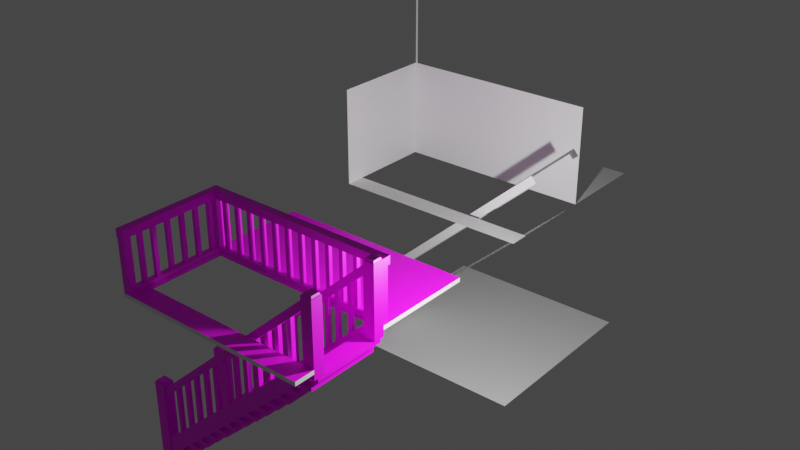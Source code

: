 # Source: CK_staircase.blend  (saved by Blender 2.80.75; exported with 4.5.12 LTS)
import bpy
from mathutils import Matrix  # noqa: F401  (used for matrix-valued properties, if any)

bpy.ops.wm.read_factory_settings(use_empty=True)
scene = bpy.context.scene
scene.name = 'Scene'

# ---- collections
col_collection = bpy.data.collections.new('Collection'); scene.collection.children.link(col_collection)

# ---- images (referenced by path relative to the original .blend; pixels are not part of the script)
import os
ASSET_DIR = os.environ.get("B2B_ASSET_DIR", "")  # directory of the original .blend (textures are referenced by path, not embedded)
HERE = os.path.dirname(os.path.abspath(__file__))  # packed textures are extracted next to this script under _unpacked/

def load_image(name, relpath, width, height, colorspace="sRGB"):
    """Load a texture the original file referenced (path relative to the .blend, or extracted next to this script)."""
    p = next((c for c in (os.path.join(HERE, relpath), os.path.join(ASSET_DIR, relpath)) if relpath and os.path.exists(c)), "")
    if p:
        img = bpy.data.images.load(p, check_existing=True)
        img.name = name
    else:  # same state as the original file: an image datablock whose file is absent (Cycles renders it pink)
        img = bpy.data.images.new(name, width, height)
        img.source = "FILE"
        img.filepath = "//" + (relpath or name)
    img.colorspace_settings.name = colorspace
    return img
img_timber_frame_solid_color_5_tga = load_image('TIMBER FRAME SOLID COLOR 5.tga', 'TIMBER FRAME SOLID COLOR 5.tga', 1024, 1024, 'sRGB')
img_timber_frame_planks_color_5_tga = load_image('TIMBER FRAME PLANKS COLOR 5.tga', 'TIMBER FRAME PLANKS COLOR 5.tga', 1024, 1024, 'sRGB')

# ---- materials (node trees are filled in below, after node groups)
mat_material0_material = bpy.data.materials.new('Material0-material')
mat_material0_material.use_transparent_shadow = False
mat_material0_material.diffuse_color = (1.0, 1.0, 1.0, 1.0)
mat_default = bpy.data.materials.new('Default')
mat_default.use_transparent_shadow = False
mat_planking = bpy.data.materials.new('Planking')
mat_planking.use_transparent_shadow = False
mat_edge_1 = bpy.data.materials.new('Edge 1')
mat_edge_1.use_transparent_shadow = False
mat_edge_2 = bpy.data.materials.new('Edge 2')
mat_edge_2.use_transparent_shadow = False
mat_edge_3 = bpy.data.materials.new('Edge 3')
mat_edge_3.use_transparent_shadow = False
mat_edge_4 = bpy.data.materials.new('Edge 4')
mat_edge_4.use_transparent_shadow = False
mat_material0_material_003 = bpy.data.materials.new('Material0-material.003')
mat_material0_material_003.use_transparent_shadow = False
mat_material0_material_003.diffuse_color = (1.0, 1.0, 1.0, 1.0)

# ---- material node trees
mat_material0_material.use_nodes = True; mat_material0_material.node_tree.nodes.clear()
_N = mat_material0_material.node_tree.nodes; _L = mat_material0_material.node_tree.links
n0 = _N.new('ShaderNodeBsdfPrincipled'); n0.name = 'Principled BSDF'; n0.location = (0, 300)
n0.distribution = 'GGX'
n0.subsurface_method = 'BURLEY'
n0.inputs[0].default_value = (1.0, 1.0, 1.0, 1.0)
n0.inputs[3].default_value = 1.45
n0.inputs[27].default_value = (0.0, 0.0, 0.0, 1.0)
n0.inputs[28].default_value = 1.0
n1 = _N.new('ShaderNodeOutputMaterial'); n1.name = 'Material Output'; n1.location = (300, 300)
_L.new(n0.outputs[0], n1.inputs[0])
n1.is_active_output = True
mat_default.use_nodes = True; mat_default.node_tree.nodes.clear()
_N = mat_default.node_tree.nodes; _L = mat_default.node_tree.links
n0 = _N.new('ShaderNodeOutputMaterial'); n0.name = 'Material Output'; n0.location = (300, 300)
n1 = _N.new('ShaderNodeBsdfPrincipled'); n1.name = 'Principled BSDF'; n1.location = (10, 300)
n1.distribution = 'GGX'
n1.subsurface_method = 'BURLEY'
n1.inputs[3].default_value = 1.45
n1.inputs[27].default_value = (0.0, 0.0, 0.0, 1.0)
n1.inputs[28].default_value = 1.0
n2 = _N.new('ShaderNodeTexImage'); n2.name = 'Image Texture'; n2.location = (-280, 280)
n2.image = img_timber_frame_solid_color_5_tga
_L.new(n1.outputs[0], n0.inputs[0])
_L.new(n2.outputs[0], n1.inputs[0])
n0.is_active_output = True
mat_planking.use_nodes = True; mat_planking.node_tree.nodes.clear()
_N = mat_planking.node_tree.nodes; _L = mat_planking.node_tree.links
n0 = _N.new('ShaderNodeOutputMaterial'); n0.name = 'Material Output'; n0.location = (300, 300)
n1 = _N.new('ShaderNodeBsdfPrincipled'); n1.name = 'Principled BSDF'; n1.location = (10, 300)
n1.distribution = 'GGX'
n1.subsurface_method = 'BURLEY'
n1.inputs[3].default_value = 1.45
n1.inputs[27].default_value = (0.0, 0.0, 0.0, 1.0)
n1.inputs[28].default_value = 1.0
n2 = _N.new('ShaderNodeTexImage'); n2.name = 'Image Texture'; n2.location = (-280, 280)
n2.image = img_timber_frame_planks_color_5_tga
_L.new(n1.outputs[0], n0.inputs[0])
_L.new(n2.outputs[0], n1.inputs[0])
n0.is_active_output = True
mat_edge_1.use_nodes = True; mat_edge_1.node_tree.nodes.clear()
_N = mat_edge_1.node_tree.nodes; _L = mat_edge_1.node_tree.links
n0 = _N.new('ShaderNodeOutputMaterial'); n0.name = 'Material Output'; n0.location = (300, 300)
n1 = _N.new('ShaderNodeBsdfPrincipled'); n1.name = 'Principled BSDF'; n1.location = (10, 300)
n1.distribution = 'GGX'
n1.subsurface_method = 'BURLEY'
n1.inputs[3].default_value = 1.45
n1.inputs[27].default_value = (0.0, 0.0, 0.0, 1.0)
n1.inputs[28].default_value = 1.0
_L.new(n1.outputs[0], n0.inputs[0])
n0.is_active_output = True
mat_edge_2.use_nodes = True; mat_edge_2.node_tree.nodes.clear()
_N = mat_edge_2.node_tree.nodes; _L = mat_edge_2.node_tree.links
n0 = _N.new('ShaderNodeOutputMaterial'); n0.name = 'Material Output'; n0.location = (300, 300)
n1 = _N.new('ShaderNodeBsdfPrincipled'); n1.name = 'Principled BSDF'; n1.location = (10, 300)
n1.distribution = 'GGX'
n1.subsurface_method = 'BURLEY'
n1.inputs[3].default_value = 1.45
n1.inputs[27].default_value = (0.0, 0.0, 0.0, 1.0)
n1.inputs[28].default_value = 1.0
_L.new(n1.outputs[0], n0.inputs[0])
n0.is_active_output = True
mat_edge_3.use_nodes = True; mat_edge_3.node_tree.nodes.clear()
_N = mat_edge_3.node_tree.nodes; _L = mat_edge_3.node_tree.links
n0 = _N.new('ShaderNodeOutputMaterial'); n0.name = 'Material Output'; n0.location = (300, 300)
n1 = _N.new('ShaderNodeBsdfPrincipled'); n1.name = 'Principled BSDF'; n1.location = (10, 300)
n1.distribution = 'GGX'
n1.subsurface_method = 'BURLEY'
n1.inputs[3].default_value = 1.45
n1.inputs[27].default_value = (0.0, 0.0, 0.0, 1.0)
n1.inputs[28].default_value = 1.0
_L.new(n1.outputs[0], n0.inputs[0])
n0.is_active_output = True
mat_edge_4.use_nodes = True; mat_edge_4.node_tree.nodes.clear()
_N = mat_edge_4.node_tree.nodes; _L = mat_edge_4.node_tree.links
n0 = _N.new('ShaderNodeOutputMaterial'); n0.name = 'Material Output'; n0.location = (300, 300)
n1 = _N.new('ShaderNodeBsdfPrincipled'); n1.name = 'Principled BSDF'; n1.location = (10, 300)
n1.distribution = 'GGX'
n1.subsurface_method = 'BURLEY'
n1.inputs[3].default_value = 1.45
n1.inputs[27].default_value = (0.0, 0.0, 0.0, 1.0)
n1.inputs[28].default_value = 1.0
_L.new(n1.outputs[0], n0.inputs[0])
n0.is_active_output = True
mat_material0_material_003.use_nodes = True; mat_material0_material_003.node_tree.nodes.clear()
_N = mat_material0_material_003.node_tree.nodes; _L = mat_material0_material_003.node_tree.links
n0 = _N.new('ShaderNodeBsdfPrincipled'); n0.name = 'Principled BSDF'; n0.location = (0, 300)
n0.distribution = 'GGX'
n0.subsurface_method = 'BURLEY'
n0.inputs[0].default_value = (1.0, 1.0, 1.0, 1.0)
n0.inputs[3].default_value = 1.45
n0.inputs[27].default_value = (0.0, 0.0, 0.0, 1.0)
n0.inputs[28].default_value = 1.0
n1 = _N.new('ShaderNodeOutputMaterial'); n1.name = 'Material Output'; n1.location = (300, 300)
_L.new(n0.outputs[0], n1.inputs[0])
n1.is_active_output = True

# ---- world
world_world = bpy.data.worlds.new('World'); scene.world = world_world
world_world.use_nodes = True; world_world.node_tree.nodes.clear()
_N = world_world.node_tree.nodes; _L = world_world.node_tree.links
n0 = _N.new('ShaderNodeOutputWorld'); n0.name = 'World Output'; n0.location = (300, 300)
n1 = _N.new('ShaderNodeBackground'); n1.name = 'Background'; n1.location = (10, 300)
n1.inputs[0].default_value = (0.05088, 0.05088, 0.05088, 1.0)
_L.new(n1.outputs[0], n0.inputs[0])
n0.is_active_output = True
world_world.color = (0.05088, 0.05088, 0.05088)
world_world.use_sun_shadow = False
world_world.sun_shadow_jitter_overblur = 0.0

# ---- lights
light_light = bpy.data.lights.new('Light', 'POINT')
light_light.transmission_factor = 0.0
light_light.energy = 1000.0
light_light.shadow_soft_size = 0.1
light_light.shadow_maximum_resolution = 0.006
light_light.use_absolute_resolution = True

# ---- meshes
me_prim5_mesh = bpy.data.meshes.new('prim5-mesh')
me_prim5_mesh.from_pydata([], [], [])
_uv = me_prim5_mesh.uv_layers.new(name='prim5-map0')
_uv.uv.foreach_set('vector', [])
_uv.active_render = True
_uv = me_prim5_mesh.uv_layers.new(name='prim0-map0')
_uv.uv.foreach_set('vector', [])
_uv = me_prim5_mesh.uv_layers.new(name='prim1-map0')
_uv.uv.foreach_set('vector', [])
_uv = me_prim5_mesh.uv_layers.new(name='prim2-map0')
_uv.uv.foreach_set('vector', [])
_uv = me_prim5_mesh.uv_layers.new(name='prim3-map0')
_uv.uv.foreach_set('vector', [])
_uv = me_prim5_mesh.uv_layers.new(name='prim4-map0')
_uv.uv.foreach_set('vector', [])
me_prim5_mesh.materials.append(mat_material0_material)
me_prim5_mesh.use_remesh_preserve_volume = False
me_prim5_mesh.use_remesh_preserve_attributes = False
me_prim5_mesh.use_mirror_vertex_groups = False
me_prim5_mesh.update()
me_ck_staircase = bpy.data.meshes.new('CK Staircase')
me_ck_staircase.from_pydata([(-2.288, -1.957, 0.00185), (-2.5, -1.957, 0.2911), (-2.288, -1.757, 0.00185), (-2.5, -1.757, 0.2911), (2.431, -1.957, 4.274), (2.233, -1.957, 4.566), (2.431, -1.757, 4.274), (2.233, -1.757, 4.566), (-2.288, -0.24, 0.00185), (-2.5, -0.24, 0.2911), (-2.288, -0.04, 0.00185), (-2.5, -0.04, 0.2911), (2.431, -0.24, 4.274), (2.233, -0.24, 4.566), (2.431, -0.04, 4.274), (2.233, -0.04, 4.566), (-2.491, -1.957, 1.436), (-2.491, -1.957, 1.652), (-2.491, -1.757, 1.436), (-2.491, -1.757, 1.652), (2.224, -1.957, 5.676), (2.224, -1.957, 5.914), (2.224, -1.757, 5.676), (2.224, -1.757, 5.914), (-2.491, -0.24, 1.436), (-2.491, -0.24, 1.652), (-2.491, -0.04, 1.436), (-2.491, -0.04, 1.652), (2.224, -0.24, 5.676), (2.224, -0.24, 5.914), (2.224, -0.04, 5.676), (2.224, -0.04, 5.914), (-2.5, -0.28, 0.0), (-2.5, -0.28, 2.0), (-2.5, 3.725e-07, 0.0), (-2.5, 3.725e-07, 2.0), (-2.22, -0.28, 0.0), (-2.22, -0.28, 2.0), (-2.22, 3.725e-07, 0.0), (-2.22, 3.725e-07, 2.0), (-2.499, -1.997, 0.0), (-2.499, -1.997, 2.0), (-2.499, -1.717, 0.0), (-2.499, -1.717, 2.0), (-2.219, -1.997, 0.0), (-2.219, -1.997, 2.0), (-2.219, -1.717, 0.0), (-2.219, -1.717, 2.0), (2.217, -0.28, 4.25), (2.217, -0.28, 6.013), (2.217, -2.235e-07, 4.25), (2.217, -2.235e-07, 6.013), (2.5, -0.28, 4.25), (2.5, -0.28, 6.013), (2.5, -2.235e-07, 4.25), (2.5, -2.235e-07, 6.013), (2.218, -1.997, 4.25), (2.218, -1.997, 6.013), (2.218, -1.717, 4.25), (2.218, -1.717, 6.013), (2.5, -1.997, 4.25), (2.5, -1.997, 6.013), (2.5, -1.717, 4.25), (2.5, -1.717, 6.013), (2.5, 2.5, 9.1), (-2.5, -1.957, 0.0), (2.5, 2.5, 9.1), (2.241, -1.978, 6.01), (2.263, -1.955, 6.06), (2.241, -1.733, 6.01), (2.263, -1.755, 6.06), (2.485, -1.978, 6.01), (2.463, -1.955, 6.06), (2.485, -1.733, 6.01), (2.463, -1.755, 6.06), (2.241, -0.2623, 6.01), (2.263, -0.2402, 6.06), (2.241, -0.01815, 6.01), (2.263, -0.04022, 6.06), (2.485, -0.2623, 6.01), (2.463, -0.2402, 6.06), (2.485, -0.01815, 6.01), (2.463, -0.04022, 6.06), (-2.48, -1.978, 1.994), (-2.458, -1.955, 2.044), (-2.48, -1.733, 1.994), (-2.458, -1.755, 2.044), (-2.236, -1.978, 1.994), (-2.258, -1.955, 2.044), (-2.236, -1.733, 1.994), (-2.258, -1.755, 2.044), (-2.48, -0.2623, 1.994), (-2.458, -0.2402, 2.044), (-2.48, -0.01815, 1.994), (-2.458, -0.04022, 2.044), (-2.236, -0.2623, 1.994), (-2.258, -0.2402, 2.044), (-2.236, -0.01815, 1.994), (-2.258, -0.04022, 2.044), (-2.259, -1.891, 0.25), (-2.259, -1.891, 0.35), (-2.259, -0.09079, 0.25), (-2.259, -0.09079, 0.35), (-1.659, -1.891, 0.25), (-1.659, -1.891, 0.35), (-1.659, -0.09079, 0.25), (-1.659, -0.09079, 0.35), (-1.927, -1.891, 0.55), (-1.927, -1.891, 0.65), (-1.927, -0.09079, 0.55), (-1.927, -0.09079, 0.65), (-1.327, -1.891, 0.55), (-1.327, -1.891, 0.65), (-1.327, -0.09079, 0.55), (-1.327, -0.09079, 0.65), (-1.599, -1.891, 0.85), (-1.599, -1.891, 0.95), (-1.599, -0.09079, 0.85), (-1.599, -0.09079, 0.95), (-0.9987, -1.891, 0.85), (-0.9987, -1.891, 0.95), (-0.9987, -0.09079, 0.85), (-0.9987, -0.09079, 0.95), (-1.272, -1.891, 1.15), (-1.272, -1.891, 1.25), (-1.272, -0.09079, 1.15), (-1.272, -0.09079, 1.25), (-0.6722, -1.891, 1.15), (-0.6722, -1.891, 1.25), (-0.6722, -0.09079, 1.15), (-0.6722, -0.09079, 1.25), (-0.9293, -1.891, 1.45), (-0.9293, -1.891, 1.55), (-0.9293, -0.09079, 1.45), (-0.9293, -0.09079, 1.55), (-0.3293, -1.891, 1.45), (-0.3293, -1.891, 1.55), (-0.3293, -0.09079, 1.45), (-0.3293, -0.09079, 1.55), (-0.6049, -1.891, 1.75), (-0.6049, -1.891, 1.85), (-0.6049, -0.09079, 1.75), (-0.6049, -0.09079, 1.85), (-0.004856, -1.891, 1.75), (-0.004856, -1.891, 1.85), (-0.004856, -0.09079, 1.75), (-0.004856, -0.09079, 1.85), (-0.2767, -1.891, 2.05), (-0.2767, -1.891, 2.15), (-0.2767, -0.09079, 2.05), (-0.2767, -0.09079, 2.15), (0.3233, -1.891, 2.05), (0.3233, -1.891, 2.15), (0.3233, -0.09079, 2.05), (0.3233, -0.09079, 2.15), (0.06099, -1.891, 2.35), (0.06099, -1.891, 2.45), (0.06099, -0.09079, 2.35), (0.06099, -0.09079, 2.45), (0.661, -1.891, 2.35), (0.661, -1.891, 2.45), (0.661, -0.09079, 2.35), (0.661, -0.09079, 2.45), (0.3902, -1.891, 2.65), (0.3902, -1.891, 2.75), (0.3902, -0.09079, 2.65), (0.3902, -0.09079, 2.75), (0.9902, -1.891, 2.65), (0.9902, -1.891, 2.75), (0.9902, -0.09079, 2.65), (0.9902, -0.09079, 2.75), (0.7214, -1.891, 2.95), (0.7214, -1.891, 3.05), (0.7214, -0.09079, 2.95), (0.7214, -0.09079, 3.05), (1.321, -1.891, 2.95), (1.321, -1.891, 3.05), (1.321, -0.09079, 2.95), (1.321, -0.09079, 3.05), (1.056, -1.891, 3.25), (1.056, -1.891, 3.35), (1.056, -0.09079, 3.25), (1.056, -0.09079, 3.35), (1.656, -1.891, 3.25), (1.656, -1.891, 3.35), (1.656, -0.09079, 3.25), (1.656, -0.09079, 3.35), (1.351, -1.891, 3.55), (1.351, -1.891, 3.65), (1.351, -0.09079, 3.55), (1.351, -0.09079, 3.65), (1.951, -1.891, 3.55), (1.951, -1.891, 3.65), (1.951, -0.09079, 3.55), (1.951, -0.09079, 3.65), (1.699, -1.891, 3.85), (1.699, -1.891, 3.95), (1.699, -0.09079, 3.85), (1.699, -0.09079, 3.95), (2.299, -1.891, 3.85), (2.299, -1.891, 3.95), (2.299, -0.09079, 3.85), (2.299, -0.09079, 3.95), (2.047, -1.891, 4.15), (2.047, -1.891, 4.25), (2.047, -0.09079, 4.15), (2.047, -0.09079, 4.25), (2.491, -1.891, 4.15), (2.491, -1.891, 4.25), (2.491, -0.09079, 4.15), (2.491, -0.09079, 4.25), (-1.909, -0.2147, 0.572), (-1.909, -0.2147, 2.072), (-1.909, -0.1147, 0.572), (-1.909, -0.1147, 2.072), (-1.809, -0.2147, 0.572), (-1.809, -0.2147, 2.072), (-1.809, -0.1147, 0.572), (-1.809, -0.1147, 2.072), (-1.582, -0.2147, 0.872), (-1.582, -0.2147, 2.372), (-1.582, -0.1147, 0.872), (-1.582, -0.1147, 2.372), (-1.482, -0.2147, 0.872), (-1.482, -0.2147, 2.372), (-1.482, -0.1147, 0.872), (-1.482, -0.1147, 2.372), (-1.256, -0.2147, 1.191), (-1.256, -0.2147, 2.691), (-1.256, -0.1147, 1.191), (-1.256, -0.1147, 2.691), (-1.156, -0.2147, 1.191), (-1.156, -0.2147, 2.691), (-1.156, -0.1147, 1.191), (-1.156, -0.1147, 2.691), (-0.9151, -0.2147, 1.505), (-0.9151, -0.2147, 3.005), (-0.9151, -0.1147, 1.505), (-0.9151, -0.1147, 3.005), (-0.8151, -0.2147, 1.505), (-0.8151, -0.2147, 3.005), (-0.8151, -0.1147, 1.505), (-0.8151, -0.1147, 3.005), (-0.5933, -0.2147, 1.811), (-0.5933, -0.2147, 3.311), (-0.5933, -0.1147, 1.811), (-0.5933, -0.1147, 3.311), (-0.4933, -0.2147, 1.811), (-0.4933, -0.2147, 3.311), (-0.4933, -0.1147, 1.811), (-0.4933, -0.1147, 3.311), (-0.2637, -0.2147, 2.112), (-0.2637, -0.2147, 3.612), (-0.2637, -0.1147, 2.112), (-0.2637, -0.1147, 3.612), (-0.1637, -0.2147, 2.112), (-0.1637, -0.2147, 3.612), (-0.1637, -0.1147, 2.112), (-0.1637, -0.1147, 3.612), (0.07395, -0.2147, 2.405), (0.07395, -0.2147, 3.904), (0.07395, -0.1147, 2.405), (0.07395, -0.1147, 3.904), (0.174, -0.2147, 2.405), (0.174, -0.2147, 3.904), (0.174, -0.1147, 2.405), (0.174, -0.1147, 3.904), (0.4063, -0.2147, 2.703), (0.4063, -0.2147, 4.202), (0.4063, -0.1147, 2.703), (0.4063, -0.1147, 4.202), (0.5063, -0.2147, 2.703), (0.5063, -0.2147, 4.202), (0.5063, -0.1147, 2.703), (0.5063, -0.1147, 4.202), (0.736, -0.2147, 3.019), (0.736, -0.2147, 4.519), (0.736, -0.1147, 3.019), (0.736, -0.1147, 4.519), (0.836, -0.2147, 3.019), (0.836, -0.2147, 4.519), (0.836, -0.1147, 3.019), (0.836, -0.1147, 4.519), (1.079, -0.2147, 3.323), (1.079, -0.2147, 4.822), (1.079, -0.1147, 3.323), (1.079, -0.1147, 4.822), (1.179, -0.2147, 3.323), (1.179, -0.2147, 4.822), (1.179, -0.1147, 3.323), (1.179, -0.1147, 4.822), (1.372, -0.2147, 3.615), (1.372, -0.2147, 5.115), (1.372, -0.1147, 3.615), (1.372, -0.1147, 5.115), (1.472, -0.2147, 3.615), (1.472, -0.2147, 5.115), (1.472, -0.1147, 3.615), (1.472, -0.1147, 5.115), (1.73, -0.2147, 3.911), (1.73, -0.2147, 5.41), (1.73, -0.1147, 3.911), (1.73, -0.1147, 5.41), (1.83, -0.2147, 3.911), (1.83, -0.2147, 5.41), (1.83, -0.1147, 3.911), (1.83, -0.1147, 5.41), (-1.909, -1.896, 0.572), (-1.909, -1.896, 2.072), (-1.909, -1.796, 0.572), (-1.909, -1.796, 2.072), (-1.809, -1.896, 0.572), (-1.809, -1.896, 2.072), (-1.809, -1.796, 0.572), (-1.809, -1.796, 2.072), (-1.582, -1.896, 0.872), (-1.582, -1.896, 2.372), (-1.582, -1.796, 0.872), (-1.582, -1.796, 2.372), (-1.482, -1.896, 0.872), (-1.482, -1.896, 2.372), (-1.482, -1.796, 0.872), (-1.482, -1.796, 2.372), (-1.256, -1.896, 1.191), (-1.256, -1.896, 2.691), (-1.256, -1.796, 1.191), (-1.256, -1.796, 2.691), (-1.156, -1.896, 1.191), (-1.156, -1.896, 2.691), (-1.156, -1.796, 1.191), (-1.156, -1.796, 2.691), (-0.9151, -1.896, 1.505), (-0.9151, -1.896, 3.005), (-0.9151, -1.796, 1.505), (-0.9151, -1.796, 3.005), (-0.8151, -1.896, 1.505), (-0.8151, -1.896, 3.005), (-0.8151, -1.796, 1.505), (-0.8151, -1.796, 3.005), (-0.5933, -1.896, 1.811), (-0.5933, -1.896, 3.311), (-0.5933, -1.796, 1.811), (-0.5933, -1.796, 3.311), (-0.4933, -1.896, 1.811), (-0.4933, -1.896, 3.311), (-0.4933, -1.796, 1.811), (-0.4933, -1.796, 3.311), (-0.2637, -1.896, 2.112), (-0.2637, -1.896, 3.612), (-0.2637, -1.796, 2.112), (-0.2637, -1.796, 3.612), (-0.1637, -1.896, 2.112), (-0.1637, -1.896, 3.612), (-0.1637, -1.796, 2.112), (-0.1637, -1.796, 3.612), (0.07395, -1.896, 2.405), (0.07395, -1.896, 3.904), (0.07395, -1.796, 2.405), (0.07395, -1.796, 3.904), (0.174, -1.896, 2.405), (0.174, -1.896, 3.904), (0.174, -1.796, 2.405), (0.174, -1.796, 3.904), (0.4063, -1.896, 2.703), (0.4063, -1.896, 4.202), (0.4063, -1.796, 2.703), (0.4063, -1.796, 4.202), (0.5063, -1.896, 2.703), (0.5063, -1.896, 4.202), (0.5063, -1.796, 2.703), (0.5063, -1.796, 4.202), (0.736, -1.896, 3.019), (0.736, -1.896, 4.519), (0.736, -1.796, 3.019), (0.736, -1.796, 4.519), (0.836, -1.896, 3.019), (0.836, -1.896, 4.519), (0.836, -1.796, 3.019), (0.836, -1.796, 4.519), (1.079, -1.896, 3.323), (1.079, -1.896, 4.822), (1.079, -1.796, 3.323), (1.079, -1.796, 4.822), (1.179, -1.896, 3.323), (1.179, -1.896, 4.822), (1.179, -1.796, 3.323), (1.179, -1.796, 4.822), (1.372, -1.896, 3.615), (1.372, -1.896, 5.115), (1.372, -1.796, 3.615), (1.372, -1.796, 5.115), (1.472, -1.896, 3.615), (1.472, -1.896, 5.115), (1.472, -1.796, 3.615), (1.472, -1.796, 5.115), (1.73, -1.896, 3.911), (1.73, -1.896, 5.41), (1.73, -1.796, 3.911), (1.73, -1.796, 5.41), (1.83, -1.896, 3.911), (1.83, -1.896, 5.41), (1.83, -1.796, 3.911), (1.83, -1.796, 5.41), (-2.5, 1.49e-08, 4.4), (-2.5, 1.49e-08, 4.5), (-2.5, 2.501, 4.4), (-2.5, 2.5, 4.5), (2.5, 1.49e-08, 4.4), (2.5, 1.49e-08, 4.5), (2.5, 2.5, 4.4), (2.5, 2.501, 4.5), (-2.5, -2.0, 4.4), (-2.5, -2.0, 4.5), (-2.5, 1.49e-08, 4.4), (-2.5, 1.49e-08, 4.5), (-2.3, -2.0, 4.4), (-2.3, -2.0, 4.5), (-2.3, 1.49e-08, 4.4), (-2.3, 1.49e-08, 4.5), (-2.5, 0.201, 5.814), (-2.5, 0.201, 6.014), (2.5, 0.001006, 5.814), (2.5, 0.001006, 6.014), (2.5, 0.201, 5.814), (2.5, 0.201, 6.014), (-2.301, -2.5, 5.814), (-2.301, -2.5, 6.014), (-2.5, -2.5, 5.814), (-2.5, -2.5, 6.014), (-2.301, 1.49e-08, 5.814), (-2.301, 1.49e-08, 6.014), (2.269, 0.01, 4.474), (2.269, 0.01, 5.833), (2.269, 0.19, 4.474), (2.269, 0.19, 5.833), (2.449, 0.01, 4.474), (2.449, 0.01, 5.833), (2.449, 0.19, 4.474), (2.449, 0.19, 5.833), (-2.49, 0.01, 4.474), (-2.49, 0.01, 5.833), (-2.49, 0.19, 4.474), (-2.49, 0.19, 5.833), (-2.31, 0.01, 4.474), (-2.31, 0.01, 5.833), (-2.31, 0.19, 4.474), (-2.31, 0.19, 5.833), (-2.49, -2.49, 4.474), (-2.49, -2.49, 5.833), (-2.49, -2.3, 4.475), (-2.49, -2.3, 5.833), (-2.31, -2.49, 4.474), (-2.31, -2.49, 5.833), (-2.31, -2.3, 4.475), (-2.31, -2.3, 5.833), (-2.5, 1.49e-08, 5.814), (-2.5, 1.49e-08, 6.014), (-0.2513, 0.05, 4.474), (-0.2513, 0.05, 5.834), (-0.2513, 0.15, 4.474), (-0.2513, 0.15, 5.834), (-0.1513, 0.05, 4.474), (-0.1513, 0.05, 5.834), (-0.1513, 0.15, 4.474), (-0.1513, 0.15, 5.834), (0.8977, 0.05, 4.474), (0.8977, 0.05, 5.834), (0.8977, 0.15, 4.474), (0.8977, 0.15, 5.834), (0.9977, 0.05, 4.474), (0.9977, 0.05, 5.834), (0.9977, 0.15, 4.474), (0.9977, 0.15, 5.834), (0.1317, 0.05, 4.474), (0.1317, 0.05, 5.834), (0.1317, 0.15, 4.474), (0.1317, 0.15, 5.834), (0.2317, 0.05, 4.474), (0.2317, 0.05, 5.834), (0.2317, 0.15, 4.474), (0.2317, 0.15, 5.834), (0.5147, 0.05, 4.474), (0.5147, 0.05, 5.834), (0.5147, 0.15, 4.474), (0.5147, 0.15, 5.834), (0.6147, 0.05, 4.474), (0.6147, 0.05, 5.834), (0.6147, 0.15, 4.474), (0.6147, 0.15, 5.834), (1.281, 0.05, 4.474), (1.281, 0.05, 5.834), (1.281, 0.15, 4.474), (1.281, 0.15, 5.834), (1.381, 0.05, 4.474), (1.381, 0.05, 5.834), (1.381, 0.15, 4.474), (1.381, 0.15, 5.834), (1.664, 0.05, 4.474), (1.664, 0.05, 5.834), (1.664, 0.15, 4.474), (1.664, 0.15, 5.834), (1.764, 0.05, 4.474), (1.764, 0.05, 5.834), (1.764, 0.15, 4.474), (1.764, 0.15, 5.834), (-1.4, 0.05, 4.474), (-1.4, 0.05, 5.834), (-1.4, 0.15, 4.474), (-1.4, 0.15, 5.834), (-1.3, 0.05, 4.474), (-1.3, 0.05, 5.834), (-1.3, 0.15, 4.474), (-1.3, 0.15, 5.834), (-2.166, 0.05, 4.474), (-2.166, 0.05, 5.834), (-2.166, 0.15, 4.474), (-2.166, 0.15, 5.834), (-2.066, 0.05, 4.474), (-2.066, 0.05, 5.834), (-2.066, 0.15, 4.474), (-2.066, 0.15, 5.834), (-1.783, 0.05, 4.474), (-1.783, 0.05, 5.834), (-1.783, 0.15, 4.474), (-1.783, 0.15, 5.834), (-1.683, 0.05, 4.474), (-1.683, 0.05, 5.834), (-1.683, 0.15, 4.474), (-1.683, 0.15, 5.834), (-1.017, 0.05, 4.474), (-1.017, 0.05, 5.834), (-1.017, 0.15, 4.474), (-1.017, 0.15, 5.834), (-0.9173, 0.05, 4.474), (-0.9173, 0.05, 5.834), (-0.9173, 0.15, 4.474), (-0.9173, 0.15, 5.834), (-0.6343, 0.05, 4.474), (-0.6343, 0.05, 5.834), (-0.6343, 0.15, 4.474), (-0.6343, 0.15, 5.834), (-0.5343, 0.05, 4.474), (-0.5343, 0.05, 5.834), (-0.5343, 0.15, 4.474), (-0.5343, 0.15, 5.834), (2.047, 0.05, 4.474), (2.047, 0.05, 5.834), (2.047, 0.15, 4.474), (2.047, 0.15, 5.834), (2.147, 0.05, 4.474), (2.147, 0.05, 5.834), (2.147, 0.15, 4.474), (2.147, 0.15, 5.834), (-2.45, -0.9534, 4.474), (-2.45, -0.9534, 5.834), (-2.45, -0.8534, 4.474), (-2.45, -0.8534, 5.834), (-2.35, -0.9534, 4.474), (-2.35, -0.9534, 5.834), (-2.35, -0.8534, 4.474), (-2.35, -0.8534, 5.834), (-2.45, -1.336, 4.474), (-2.45, -1.336, 5.834), (-2.45, -1.236, 4.474), (-2.45, -1.236, 5.834), (-2.35, -1.336, 4.474), (-2.35, -1.336, 5.834), (-2.35, -1.236, 4.474), (-2.35, -1.236, 5.834), (-2.45, -1.719, 4.474), (-2.45, -1.719, 5.834), (-2.45, -1.619, 4.474), (-2.45, -1.619, 5.834), (-2.35, -1.719, 4.474), (-2.35, -1.719, 5.834), (-2.35, -1.619, 4.474), (-2.35, -1.619, 5.834), (-2.45, -0.5704, 4.474), (-2.45, -0.5704, 5.834), (-2.45, -0.4704, 4.474), (-2.45, -0.4704, 5.834), (-2.35, -0.5704, 4.474), (-2.35, -0.5704, 5.834), (-2.35, -0.4704, 4.474), (-2.35, -0.4704, 5.834), (-2.45, -0.1874, 4.474), (-2.45, -0.1874, 5.834), (-2.45, -0.08737, 4.474), (-2.45, -0.08737, 5.834), (-2.35, -0.1874, 4.474), (-2.35, -0.1874, 5.834), (-2.35, -0.08737, 4.474), (-2.35, -0.08737, 5.834), (-2.35, 0.02101, 4.5), (-2.35, 0.02101, 4.6), (-2.35, 0.181, 4.5), (-2.35, 0.181, 4.6), (2.35, 0.02101, 4.5), (2.35, 0.02101, 4.6), (2.35, 0.181, 4.5), (2.35, 0.181, 4.6), (-2.32, -2.31, 4.5), (-2.32, -2.31, 4.6), (-2.48, -2.31, 4.5), (-2.48, -2.31, 4.6), (-2.32, 0.05101, 4.5), (-2.32, 0.05101, 4.6), (-2.48, 0.05101, 4.5), (-2.48, 0.05101, 4.6), (-2.066, 0.15, 4.474), (-2.5, -2.5, 4.4), (-2.5, -2.5, 4.5), (-2.5, -2.0, 4.4), (-2.5, -2.0, 4.5), (2.5, -2.5, 4.4), (2.5, -2.5, 4.5), (2.5, -2.0, 4.4), (2.5, -2.0, 4.5), (-2.45, -2.066, 4.474), (-2.45, -2.066, 5.834), (-2.45, -1.966, 4.474), (-2.45, -1.966, 5.834), (-2.35, -2.066, 4.474), (-2.35, -2.066, 5.834), (-2.35, -1.966, 4.474), (-2.35, -1.966, 5.834)], [(595, 593), (597, 599), (603, 601), (605, 607)], [(2, 3, 7, 6), (4, 5, 1, 0), (2, 6, 4, 0), (7, 3, 1, 5), (10, 11, 15, 14), (12, 13, 9, 8), (10, 14, 12, 8), (15, 11, 9, 13), (18, 19, 23, 22), (20, 21, 17, 16), (18, 22, 20, 16), (23, 19, 17, 21), (26, 27, 31, 30), (28, 29, 25, 24), (26, 30, 28, 24), (31, 27, 25, 29), (32, 33, 35, 34), (34, 35, 39, 38), (38, 39, 37, 36), (36, 37, 33, 32), (39, 35, 33, 37), (40, 41, 43, 42), (42, 43, 47, 46), (46, 47, 45, 44), (44, 45, 41, 40), (47, 43, 41, 45), (48, 49, 51, 50), (50, 51, 55, 54), (54, 55, 53, 52), (52, 53, 49, 48), (50, 54, 52, 48), (55, 51, 49, 53), (56, 57, 59, 58), (58, 59, 63, 62), (62, 63, 61, 60), (60, 61, 57, 56), (58, 62, 60, 56), (63, 59, 57, 61), (65, 66, 64), (67, 68, 70, 69), (69, 70, 74, 73), (73, 74, 72, 71), (71, 72, 68, 67), (74, 70, 68, 72), (75, 76, 78, 77), (77, 78, 82, 81), (81, 82, 80, 79), (79, 80, 76, 75), (82, 78, 76, 80), (83, 84, 86, 85), (85, 86, 90, 89), (89, 90, 88, 87), (87, 88, 84, 83), (90, 86, 84, 88), (91, 92, 94, 93), (93, 94, 98, 97), (97, 98, 96, 95), (95, 96, 92, 91), (98, 94, 92, 96), (99, 100, 102, 101), (105, 106, 104, 103), (101, 105, 103, 99), (106, 102, 100, 104), (99, 103, 104, 100), (101, 102, 106, 105), (107, 108, 110, 109), (113, 114, 112, 111), (109, 113, 111, 107), (114, 110, 108, 112), (107, 111, 112, 108), (109, 110, 114, 113), (115, 116, 118, 117), (121, 122, 120, 119), (117, 121, 119, 115), (122, 118, 116, 120), (115, 119, 120, 116), (117, 118, 122, 121), (123, 124, 126, 125), (129, 130, 128, 127), (125, 129, 127, 123), (130, 126, 124, 128), (123, 127, 128, 124), (125, 126, 130, 129), (131, 132, 134, 133), (137, 138, 136, 135), (133, 137, 135, 131), (138, 134, 132, 136), (131, 135, 136, 132), (133, 134, 138, 137), (139, 140, 142, 141), (145, 146, 144, 143), (141, 145, 143, 139), (146, 142, 140, 144), (139, 143, 144, 140), (141, 142, 146, 145), (147, 148, 150, 149), (153, 154, 152, 151), (149, 153, 151, 147), (154, 150, 148, 152), (147, 151, 152, 148), (149, 150, 154, 153), (155, 156, 158, 157), (161, 162, 160, 159), (157, 161, 159, 155), (162, 158, 156, 160), (155, 159, 160, 156), (157, 158, 162, 161), (163, 164, 166, 165), (169, 170, 168, 167), (165, 169, 167, 163), (170, 166, 164, 168), (163, 167, 168, 164), (165, 166, 170, 169), (171, 172, 174, 173), (177, 178, 176, 175), (173, 177, 175, 171), (178, 174, 172, 176), (171, 175, 176, 172), (173, 174, 178, 177), (179, 180, 182, 181), (185, 186, 184, 183), (181, 185, 183, 179), (186, 182, 180, 184), (179, 183, 184, 180), (181, 182, 186, 185), (187, 188, 190, 189), (193, 194, 192, 191), (189, 193, 191, 187), (194, 190, 188, 192), (187, 191, 192, 188), (189, 190, 194, 193), (195, 196, 198, 197), (201, 202, 200, 199), (197, 201, 199, 195), (202, 198, 196, 200), (195, 199, 200, 196), (197, 198, 202, 201), (203, 204, 206, 205), (209, 210, 208, 207), (205, 209, 207, 203), (210, 206, 204, 208), (203, 207, 208, 204), (205, 206, 210, 209), (211, 212, 214, 213), (213, 214, 218, 217), (217, 218, 216, 215), (215, 216, 212, 211), (219, 220, 222, 221), (221, 222, 226, 225), (225, 226, 224, 223), (223, 224, 220, 219), (227, 228, 230, 229), (229, 230, 234, 233), (233, 234, 232, 231), (231, 232, 228, 227), (235, 236, 238, 237), (237, 238, 242, 241), (241, 242, 240, 239), (239, 240, 236, 235), (243, 244, 246, 245), (245, 246, 250, 249), (249, 250, 248, 247), (247, 248, 244, 243), (251, 252, 254, 253), (253, 254, 258, 257), (257, 258, 256, 255), (255, 256, 252, 251), (259, 260, 262, 261), (261, 262, 266, 265), (265, 266, 264, 263), (263, 264, 260, 259), (267, 268, 270, 269), (269, 270, 274, 273), (273, 274, 272, 271), (271, 272, 268, 267), (275, 276, 278, 277), (277, 278, 282, 281), (281, 282, 280, 279), (279, 280, 276, 275), (283, 284, 286, 285), (285, 286, 290, 289), (289, 290, 288, 287), (287, 288, 284, 283), (291, 292, 294, 293), (293, 294, 298, 297), (297, 298, 296, 295), (295, 296, 292, 291), (299, 300, 302, 301), (301, 302, 306, 305), (305, 306, 304, 303), (303, 304, 300, 299), (307, 308, 310, 309), (309, 310, 314, 313), (313, 314, 312, 311), (311, 312, 308, 307), (315, 316, 318, 317), (317, 318, 322, 321), (321, 322, 320, 319), (319, 320, 316, 315), (323, 324, 326, 325), (325, 326, 330, 329), (329, 330, 328, 327), (327, 328, 324, 323), (331, 332, 334, 333), (333, 334, 338, 337), (337, 338, 336, 335), (335, 336, 332, 331), (339, 340, 342, 341), (341, 342, 346, 345), (345, 346, 344, 343), (343, 344, 340, 339), (347, 348, 350, 349), (349, 350, 354, 353), (353, 354, 352, 351), (351, 352, 348, 347), (355, 356, 358, 357), (357, 358, 362, 361), (361, 362, 360, 359), (359, 360, 356, 355), (363, 364, 366, 365), (365, 366, 370, 369), (369, 370, 368, 367), (367, 368, 364, 363), (371, 372, 374, 373), (373, 374, 378, 377), (377, 378, 376, 375), (375, 376, 372, 371), (379, 380, 382, 381), (381, 382, 386, 385), (385, 386, 384, 383), (383, 384, 380, 379), (387, 388, 390, 389), (389, 390, 394, 393), (393, 394, 392, 391), (391, 392, 388, 387), (395, 396, 398, 397), (397, 398, 402, 401), (401, 402, 400, 399), (399, 400, 396, 395), (403, 404, 406, 405), (405, 406, 410, 409), (409, 410, 408, 407), (407, 408, 404, 403), (405, 409, 407, 403), (410, 406, 404, 408), (411, 412, 414, 413), (417, 418, 416, 415), (415, 416, 412, 411), (413, 417, 415, 411), (418, 414, 412, 416), (419, 420, 424, 423), (423, 424, 422, 421), (425, 426, 428, 427), (429, 430, 426, 425), (428, 426, 430, 456), (420, 456, 430, 422, 424), (455, 427, 428, 456), (421, 422, 430, 429), (431, 432, 434, 433), (433, 434, 438, 437), (437, 438, 436, 435), (435, 436, 432, 431), (439, 440, 442, 441), (441, 442, 446, 445), (445, 446, 444, 443), (443, 444, 440, 439), (447, 448, 450, 449), (449, 450, 454, 453), (453, 454, 452, 451), (451, 452, 448, 447), (419, 455, 456, 420), (455, 429, 425, 427), (419, 423, 421, 429, 455), (457, 458, 460, 459), (459, 460, 464, 463), (463, 464, 462, 461), (461, 462, 458, 457), (465, 466, 468, 467), (467, 468, 472, 471), (471, 472, 470, 469), (469, 470, 466, 465), (473, 474, 476, 475), (475, 476, 480, 479), (479, 480, 478, 477), (477, 478, 474, 473), (481, 482, 484, 483), (483, 484, 488, 487), (487, 488, 486, 485), (485, 486, 482, 481), (489, 490, 492, 491), (491, 492, 496, 495), (495, 496, 494, 493), (493, 494, 490, 489), (497, 498, 500, 499), (499, 500, 504, 503), (503, 504, 502, 501), (501, 502, 498, 497), (505, 506, 508, 507), (507, 508, 512, 511), (511, 512, 510, 509), (509, 510, 506, 505), (513, 514, 516, 515), (515, 516, 520, 519), (609, 520, 518, 517), (517, 518, 514, 513), (521, 522, 524, 523), (523, 524, 528, 527), (527, 528, 526, 525), (525, 526, 522, 521), (529, 530, 532, 531), (531, 532, 536, 535), (535, 536, 534, 533), (533, 534, 530, 529), (537, 538, 540, 539), (539, 540, 544, 543), (543, 544, 542, 541), (541, 542, 538, 537), (545, 546, 548, 547), (547, 548, 552, 551), (551, 552, 550, 549), (549, 550, 546, 545), (553, 554, 556, 555), (555, 556, 560, 559), (559, 560, 558, 557), (557, 558, 554, 553), (561, 562, 564, 563), (563, 564, 568, 567), (567, 568, 566, 565), (565, 566, 562, 561), (569, 570, 572, 571), (571, 572, 576, 575), (575, 576, 574, 573), (573, 574, 570, 569), (577, 578, 580, 579), (579, 580, 584, 583), (583, 584, 582, 581), (581, 582, 578, 577), (585, 586, 588, 587), (587, 588, 592, 591), (591, 592, 590, 589), (589, 590, 586, 585), (595, 596, 600, 599), (597, 598, 594, 593), (600, 596, 594, 598), (603, 604, 608, 607), (605, 606, 602, 601), (608, 604, 602, 606), (610, 611, 613, 612), (612, 613, 617, 616), (616, 617, 615, 614), (614, 615, 611, 610), (612, 616, 614, 610), (617, 613, 611, 615), (618, 619, 621, 620), (620, 621, 625, 624), (624, 625, 623, 622), (622, 623, 619, 618)])
me_ck_staircase.polygons.foreach_set('material_index', [0, 0, 0, 0, 0, 0, 0, 0, 0, 0, 0, 0, 0, 0, 0, 0, 0, 0, 0, 0, 0, 0, 0, 0, 0, 0, 0, 0, 0, 0, 0, 0, 0, 0, 0, 0, 0, 0, 0, 0, 0, 0, 0, 0, 0, 0, 0, 0, 0, 0, 0, 0, 0, 0, 0, 0, 0, 0, 0, 0, 0, 0, 0, 0, 0, 0, 0, 0, 0, 0, 0, 0, 0, 0, 0, 0, 0, 0, 0, 0, 0, 0, 0, 0, 0, 0, 0, 0, 0, 0, 0, 0, 0, 0, 0, 0, 0, 0, 0, 0, 0, 0, 0, 0, 0, 0, 0, 0, 0, 0, 0, 0, 0, 0, 0, 0, 0, 0, 0, 0, 0, 0, 0, 0, 0, 0, 0, 0, 0, 0, 0, 0, 0, 0, 0, 0, 0, 0, 0, 0, 0, 0, 0, 0, 0, 0, 0, 0, 0, 0, 0, 0, 0, 0, 0, 0, 0, 0, 0, 0, 0, 0, 0, 0, 0, 0, 0, 0, 0, 0, 0, 0, 0, 0, 0, 0, 0, 0, 0, 0, 0, 0, 0, 0, 0, 0, 0, 0, 0, 0, 0, 0, 0, 0, 0, 0, 0, 0, 0, 0, 0, 0, 0, 0, 0, 0, 0, 0, 0, 0, 0, 0, 0, 0, 0, 0, 0, 0, 0, 0, 0, 0, 0, 0, 0, 0, 0, 0, 0, 0, 0, 0, 0, 0, 0, 0, 0, 0, 0, 4, 3, 2, 0, 1, 1, 4, 0, 0, 1, 1, 0, 0, 0, 0, 0, 0, 0, 0, 0, 0, 0, 1, 0, 0, 0, 0, 0, 0, 0, 0, 0, 0, 0, 0, 0, 0, 0, 0, 0, 0, 0, 0, 0, 0, 0, 0, 0, 0, 0, 0, 0, 0, 0, 0, 0, 0, 0, 0, 0, 0, 0, 0, 0, 0, 0, 0, 0, 0, 0, 0, 0, 0, 0, 0, 0, 0, 0, 0, 0, 0, 0, 0, 0, 0, 0, 0, 0, 0, 0, 0, 0, 0, 0, 0, 0, 0, 0, 0, 0, 0, 0, 0, 0, 0, 0, 0, 0, 4, 0, 2, 5, 1, 1, 0, 0, 0, 0])
_uv = me_ck_staircase.uv_layers.new(name='UVMap')
_uv.uv.foreach_set('vector', [0.877, 0.7249, 0.8727, 0.7667, 0.108, 0.7657, 0.1138, 0.7249, 0.8713, 0.8084, 0.877, 0.8493, 0.1123, 0.8502, 0.108, 0.8084, 0.7725, 0.4619, 0.2062, 0.4619, 0.2062, 0.4384, 0.7725, 0.4384, 0.7742, 0.5088, 0.2062, 0.5088, 0.2062, 0.4853, 0.7742, 0.4853, 0.877, 0.7667, 0.8727, 0.8084, 0.108, 0.8075, 0.1138, 0.7667, 0.8713, 0.8502, 0.877, 0.8911, 0.1123, 0.892, 0.108, 0.8502, 0.7725, 0.4853, 0.2062, 0.4853, 0.2062, 0.4619, 0.7725, 0.4619, 0.2062, 0.5088, 0.7742, 0.5088, 0.7742, 0.5322, 0.2062, 0.5322, 0.8328, 0.7564, 0.8154, 0.7752, 0.05335, 0.7752, 0.07243, 0.7545, 0.1271, 0.6835, 0.108, 0.6629, 0.8701, 0.6629, 0.8874, 0.6817, 0.772, 0.3681, 0.2062, 0.3681, 0.2062, 0.3447, 0.772, 0.3447, 0.772, 0.415, 0.2062, 0.415, 0.2062, 0.3915, 0.772, 0.3915, 0.8874, 0.6441, 0.8701, 0.6629, 0.108, 0.6629, 0.1271, 0.6422, 0.1271, 0.7249, 0.108, 0.7042, 0.8701, 0.7042, 0.8874, 0.723, 0.772, 0.3915, 0.2062, 0.3915, 0.2062, 0.3681, 0.772, 0.3681, 0.2062, 0.415, 0.772, 0.415, 0.772, 0.4384, 0.2062, 0.4384, 0.8696, 0.328, 0.6303, 0.328, 0.6303, 0.2951, 0.8696, 0.2951, 0.8698, 0.3983, 0.6303, 0.3983, 0.6303, 0.3655, 0.8698, 0.3655, 0.6303, 0.2295, 0.8696, 0.2295, 0.8696, 0.2623, 0.6303, 0.2623, 0.8698, 0.4676, 0.6303, 0.4676, 0.6303, 0.4348, 0.8698, 0.4348, 0.3904, 0.864, 0.4233, 0.864, 0.4233, 0.8976, 0.3904, 0.8976, 0.8696, 0.2951, 0.6303, 0.2951, 0.6303, 0.2623, 0.8696, 0.2623, 0.8698, 0.3608, 0.6303, 0.3608, 0.6303, 0.328, 0.8698, 0.328, 0.6303, 0.1967, 0.8696, 0.1967, 0.8696, 0.2295, 0.6303, 0.2295, 0.8698, 0.4311, 0.6303, 0.4311, 0.6303, 0.3983, 0.8698, 0.3983, 0.4889, 0.8976, 0.4561, 0.8976, 0.4561, 0.864, 0.4889, 0.864, 0.4506, 0.4753, 0.2396, 0.4753, 0.2396, 0.4425, 0.4506, 0.4425, 0.8414, 0.1967, 0.6303, 0.1967, 0.6303, 0.1636, 0.8414, 0.1636, 0.7512, 0.8041, 0.9622, 0.8041, 0.9622, 0.8369, 0.7512, 0.8369, 0.4507, 0.5084, 0.2396, 0.5084, 0.2396, 0.4753, 0.4507, 0.4753, 0.7984, 0.8592, 0.7984, 0.893, 0.7656, 0.893, 0.7656, 0.8592, 0.2498, 0.8979, 0.2498, 0.864, 0.2826, 0.864, 0.2826, 0.8979, 0.9622, 0.9204, 0.7512, 0.9204, 0.7512, 0.8876, 0.9622, 0.8876, 0.4507, 0.5745, 0.2396, 0.5745, 0.2396, 0.5415, 0.4507, 0.5415, 0.7512, 0.9294, 0.9622, 0.9294, 0.9622, 0.9622, 0.7512, 0.9622, 0.4507, 0.5415, 0.2396, 0.5415, 0.2396, 0.5084, 0.4507, 0.5084, 0.3154, 0.864, 0.3154, 0.8979, 0.2826, 0.8979, 0.2826, 0.864, 0.3201, 0.8979, 0.3201, 0.864, 0.3529, 0.864, 0.3529, 0.8979, 0.0, 0.0, 0.0, 0.0, 0.0, 0.0, 0.1642, 0.8276, 0.1582, 0.825, 0.1582, 0.801, 0.1642, 0.7983, 0.03887, 0.8862, 0.03282, 0.8836, 0.03282, 0.8595, 0.03887, 0.8569, 0.1642, 0.7983, 0.1582, 0.7957, 0.1582, 0.7717, 0.1642, 0.769, 0.2262, 0.8673, 0.2202, 0.8647, 0.2202, 0.8407, 0.2262, 0.838, 0.4818, 0.9216, 0.4584, 0.9216, 0.4584, 0.8976, 0.4818, 0.8976, 0.0389, 0.8276, 0.03282, 0.825, 0.03282, 0.801, 0.0389, 0.7983, 0.2082, 0.8673, 0.2022, 0.8647, 0.2022, 0.8407, 0.2082, 0.838, 0.2469, 0.8087, 0.2408, 0.8061, 0.2408, 0.7821, 0.2469, 0.7794, 0.2469, 0.838, 0.2408, 0.8354, 0.2408, 0.8114, 0.2469, 0.8087, 0.4115, 0.9216, 0.388, 0.9216, 0.388, 0.8976, 0.4115, 0.8976, 0.2083, 0.838, 0.2022, 0.8354, 0.2022, 0.8114, 0.2083, 0.8087, 0.2469, 0.8673, 0.2408, 0.8647, 0.2408, 0.8407, 0.2469, 0.838, 0.2083, 0.8087, 0.2022, 0.8061, 0.2022, 0.7821, 0.2083, 0.7794, 0.1642, 0.8569, 0.1582, 0.8543, 0.1582, 0.8303, 0.1642, 0.8276, 0.4584, 0.9216, 0.4349, 0.9216, 0.4349, 0.8976, 0.4584, 0.8976, 0.0389, 0.7983, 0.03282, 0.7957, 0.03282, 0.7717, 0.0389, 0.769, 0.2262, 0.838, 0.2202, 0.8354, 0.2202, 0.8114, 0.2262, 0.8087, 0.2262, 0.8087, 0.2201, 0.8061, 0.2201, 0.7821, 0.2262, 0.7794, 0.03887, 0.8569, 0.03282, 0.8543, 0.03282, 0.8303, 0.03887, 0.8276, 0.4349, 0.9216, 0.4115, 0.9216, 0.4115, 0.8976, 0.4349, 0.8976, 0.7615, 0.06622, 0.7615, 0.07791, 0.5455, 0.07791, 0.5455, 0.06622, 0.7486, 0.9524, 0.7486, 0.9641, 0.5326, 0.9641, 0.5326, 0.9524, 0.09911, 0.7133, 0.09911, 0.643, 0.3151, 0.643, 0.3151, 0.7133, 0.3151, 0.5727, 0.3151, 0.5023, 0.5311, 0.5023, 0.5311, 0.5727, 0.4946, 0.9595, 0.4946, 0.8875, 0.5063, 0.8875, 0.5063, 0.9595, 0.7396, 0.9594, 0.7279, 0.9594, 0.7279, 0.8874, 0.7396, 0.8874, 0.7619, 0.1599, 0.7619, 0.1716, 0.5459, 0.1716, 0.5459, 0.1599, 0.7486, 0.9173, 0.7486, 0.929, 0.5326, 0.929, 0.5326, 0.9173, 0.7471, 0.7133, 0.7471, 0.643, 0.9631, 0.643, 0.9631, 0.7133, 0.7471, 0.1507, 0.7471, 0.221, 0.5311, 0.221, 0.5311, 0.1507, 0.6928, 0.9594, 0.6928, 0.8874, 0.7045, 0.8874, 0.7045, 0.9594, 0.7279, 0.9594, 0.7162, 0.9594, 0.7162, 0.8874, 0.7279, 0.8874, 0.7619, 0.1482, 0.7619, 0.1599, 0.5459, 0.1599, 0.5459, 0.1482, 0.4354, 0.5268, 0.4354, 0.5384, 0.2194, 0.5384, 0.2194, 0.5268, 0.5311, 0.2913, 0.5311, 0.221, 0.7471, 0.221, 0.7471, 0.2913, 0.7471, 0.5023, 0.7471, 0.5727, 0.5311, 0.5727, 0.5311, 0.5023, 0.646, 0.9594, 0.646, 0.8874, 0.6577, 0.8874, 0.6577, 0.9594, 0.6811, 0.8874, 0.6928, 0.8874, 0.6928, 0.9594, 0.6811, 0.9594, 0.7619, 0.1716, 0.7619, 0.1833, 0.5459, 0.1833, 0.5459, 0.1716, 0.4354, 0.5151, 0.4354, 0.5268, 0.2194, 0.5268, 0.2194, 0.5151, 0.09911, 0.3617, 0.09911, 0.2913, 0.3151, 0.2913, 0.3151, 0.3617, 0.09911, 0.5023, 0.09911, 0.432, 0.3151, 0.432, 0.3151, 0.5023, 0.6131, 0.9595, 0.6131, 0.8875, 0.6248, 0.8875, 0.6248, 0.9595, 0.5063, 0.8875, 0.518, 0.8875, 0.518, 0.9595, 0.5063, 0.9595, 0.7619, 0.1366, 0.7619, 0.1482, 0.5459, 0.1482, 0.5459, 0.1366, 0.543, 0.8755, 0.543, 0.8638, 0.759, 0.8638, 0.759, 0.8755, 0.5311, 0.7133, 0.5311, 0.643, 0.7471, 0.643, 0.7471, 0.7133, 0.3151, 0.3617, 0.3151, 0.432, 0.09911, 0.432, 0.09911, 0.3617, 0.7396, 0.9594, 0.7396, 0.8874, 0.7513, 0.8874, 0.7513, 0.9594, 0.763, 0.9594, 0.7513, 0.9594, 0.7513, 0.8874, 0.763, 0.8874, 0.759, 0.8521, 0.759, 0.8638, 0.543, 0.8638, 0.543, 0.8521, 0.7636, 0.2068, 0.7636, 0.2185, 0.5476, 0.2185, 0.5476, 0.2068, 0.3151, 0.5023, 0.3151, 0.5727, 0.09911, 0.5727, 0.09911, 0.5023, 0.3151, 0.221, 0.3151, 0.2913, 0.09911, 0.2913, 0.09911, 0.221, 0.6014, 0.9595, 0.6014, 0.8875, 0.6131, 0.8875, 0.6131, 0.9595, 0.5896, 0.9595, 0.5779, 0.9595, 0.5779, 0.8875, 0.5896, 0.8875, 0.7615, 0.0896, 0.7615, 0.1013, 0.5455, 0.1013, 0.5455, 0.0896, 0.7615, 0.1247, 0.7615, 0.1364, 0.5455, 0.1364, 0.5455, 0.1247, 0.09911, 0.221, 0.09911, 0.1507, 0.3151, 0.1507, 0.3151, 0.221, 0.5311, 0.3617, 0.5311, 0.432, 0.3151, 0.432, 0.3151, 0.3617, 0.6577, 0.9594, 0.6577, 0.8874, 0.6694, 0.8874, 0.6694, 0.9594, 0.5428, 0.8875, 0.5545, 0.8875, 0.5545, 0.9595, 0.5428, 0.9595, 0.759, 0.8018, 0.759, 0.8135, 0.543, 0.8135, 0.543, 0.8018, 0.7486, 0.929, 0.7486, 0.9407, 0.5326, 0.9407, 0.5326, 0.929, 0.3151, 0.221, 0.3151, 0.1507, 0.5311, 0.1507, 0.5311, 0.221, 0.5311, 0.2913, 0.5311, 0.3617, 0.3151, 0.3617, 0.3151, 0.2913, 0.5545, 0.9595, 0.5545, 0.8875, 0.5662, 0.8875, 0.5662, 0.9595, 0.7773, 0.965, 0.7656, 0.965, 0.7656, 0.893, 0.7773, 0.893, 0.4354, 0.5034, 0.4354, 0.5151, 0.2194, 0.5151, 0.2194, 0.5034, 0.7636, 0.2185, 0.7636, 0.2302, 0.5476, 0.2302, 0.5476, 0.2185, 0.3151, 0.2913, 0.3151, 0.221, 0.5311, 0.221, 0.5311, 0.2913, 0.7471, 0.432, 0.7471, 0.5023, 0.5311, 0.5023, 0.5311, 0.432, 0.5662, 0.9595, 0.5662, 0.8875, 0.5779, 0.8875, 0.5779, 0.9595, 0.7773, 0.893, 0.789, 0.893, 0.789, 0.965, 0.7773, 0.965, 0.759, 0.8405, 0.759, 0.8521, 0.543, 0.8521, 0.543, 0.8405, 0.7636, 0.1833, 0.7636, 0.195, 0.5476, 0.195, 0.5476, 0.1833, 0.3151, 0.643, 0.3151, 0.5727, 0.5311, 0.5727, 0.5311, 0.643, 0.7471, 0.5727, 0.7471, 0.643, 0.5311, 0.643, 0.5311, 0.5727, 0.518, 0.9595, 0.518, 0.8875, 0.5297, 0.8875, 0.5297, 0.9595, 0.5311, 0.8875, 0.5428, 0.8875, 0.5428, 0.9595, 0.5311, 0.9595, 0.7615, 0.1013, 0.7615, 0.113, 0.5455, 0.113, 0.5455, 0.1013, 0.759, 0.8225, 0.759, 0.8342, 0.543, 0.8342, 0.543, 0.8225, 0.5311, 0.3617, 0.5311, 0.2913, 0.7471, 0.2913, 0.7471, 0.3617, 0.9631, 0.5727, 0.9631, 0.643, 0.7471, 0.643, 0.7471, 0.5727, 0.7045, 0.9594, 0.7045, 0.8874, 0.7162, 0.8874, 0.7162, 0.9594, 0.6694, 0.8874, 0.6811, 0.8874, 0.6811, 0.9594, 0.6694, 0.9594, 0.7636, 0.1951, 0.7636, 0.2068, 0.5476, 0.2068, 0.5476, 0.1951, 0.7615, 0.05453, 0.7615, 0.06622, 0.5455, 0.06622, 0.5455, 0.05453, 0.3151, 0.7133, 0.3151, 0.643, 0.5311, 0.643, 0.5311, 0.7133, 0.5311, 0.432, 0.5311, 0.5023, 0.3151, 0.5023, 0.3151, 0.432, 0.7986, 0.936, 0.7986, 0.864, 0.8103, 0.864, 0.8103, 0.936, 0.6343, 0.8874, 0.646, 0.8874, 0.646, 0.9594, 0.6343, 0.9594, 0.7615, 0.07791, 0.7615, 0.0896, 0.5455, 0.0896, 0.5455, 0.07791, 0.7615, 0.113, 0.7615, 0.1247, 0.5455, 0.1247, 0.5455, 0.113, 0.09911, 0.643, 0.09911, 0.5727, 0.3151, 0.5727, 0.3151, 0.643, 0.5311, 0.432, 0.5311, 0.3617, 0.7471, 0.3617, 0.7471, 0.432, 0.5896, 0.9595, 0.5896, 0.8875, 0.6013, 0.8875, 0.6013, 0.9595, 0.3646, 0.9696, 0.3529, 0.9696, 0.3529, 0.8976, 0.3646, 0.8976, 0.6276, 0.2323, 0.6276, 0.244, 0.4116, 0.244, 0.4116, 0.2323, 0.5326, 0.9524, 0.5326, 0.9407, 0.7486, 0.9407, 0.7486, 0.9524, 0.3904, 0.648, 0.4425, 0.648, 0.4425, 0.864, 0.3904, 0.864, 0.9631, 0.4685, 0.9631, 0.5206, 0.7471, 0.5206, 0.7471, 0.4685, 0.3646, 0.9509, 0.3646, 0.8976, 0.3763, 0.8976, 0.3763, 0.9509, 0.3763, 0.8976, 0.388, 0.8976, 0.388, 0.9509, 0.3763, 0.9509, 5.96e-08, 0.5289, 1.0, 0.5289, 1.0, 0.4711, 5.96e-08, 0.4711, 5.96e-08, 0.5289, 1.0, 0.5289, 1.0, 0.4711, 5.96e-08, 0.4711, 5.96e-08, 0.4711, 1.0, 0.4711, 1.0, 0.5289, 5.96e-08, 0.5289, 5.96e-08, 0.4711, 1.0, 0.4711, 1.0, 0.5289, 5.96e-08, 0.5289, 5.96e-08, 0.5289, 1.0, 0.5289, 1.0, 0.4711, 5.96e-08, 0.4711, 5.96e-08, 0.5289, 1.0, 0.5289, 1.0, 0.4711, 5.96e-08, 0.4711, 5.96e-08, 0.4711, 1.0, 0.4711, 1.0, 0.5289, 5.96e-08, 0.5289, 5.96e-08, 0.4711, 1.0, 0.4711, 1.0, 0.5289, 5.96e-08, 0.5289, 5.96e-08, 0.5289, 1.0, 0.5289, 1.0, 0.4711, 5.96e-08, 0.4711, 5.96e-08, 0.5289, 1.0, 0.5289, 1.0, 0.4711, 5.96e-08, 0.4711, 5.96e-08, 0.4711, 1.0, 0.4711, 1.0, 0.5289, 5.96e-08, 0.5289, 5.96e-08, 0.4711, 1.0, 0.4711, 1.0, 0.5289, 5.96e-08, 0.5289, 5.96e-08, 0.5289, 1.0, 0.5289, 1.0, 0.4711, 5.96e-08, 0.4711, 5.96e-08, 0.5289, 1.0, 0.5289, 1.0, 0.4711, 5.96e-08, 0.4711, 5.96e-08, 0.4711, 1.0, 0.4711, 1.0, 0.5289, 5.96e-08, 0.5289, 5.96e-08, 0.4711, 1.0, 0.4711, 1.0, 0.5289, 5.96e-08, 0.5289, 5.96e-08, 0.5289, 1.0, 0.5289, 1.0, 0.4711, 5.96e-08, 0.4711, 5.96e-08, 0.5289, 1.0, 0.5289, 1.0, 0.4711, 5.96e-08, 0.4711, 5.96e-08, 0.4711, 1.0, 0.4711, 1.0, 0.5289, 5.96e-08, 0.5289, 5.96e-08, 0.4711, 1.0, 0.4711, 1.0, 0.5289, 5.96e-08, 0.5289, 5.96e-08, 0.5289, 1.0, 0.5289, 1.0, 0.4711, 5.96e-08, 0.4711, 5.96e-08, 0.5289, 1.0, 0.5289, 1.0, 0.4711, 5.96e-08, 0.4711, 5.96e-08, 0.4711, 1.0, 0.4711, 1.0, 0.5289, 5.96e-08, 0.5289, 5.96e-08, 0.4711, 1.0, 0.4711, 1.0, 0.5289, 5.96e-08, 0.5289, 5.96e-08, 0.5289, 1.0, 0.5289, 1.0, 0.4711, 5.96e-08, 0.4711, 5.96e-08, 0.5289, 1.0, 0.5289, 1.0, 0.4711, 5.96e-08, 0.4711, 5.96e-08, 0.4711, 1.0, 0.4711, 1.0, 0.5289, 5.96e-08, 0.5289, 5.96e-08, 0.4711, 1.0, 0.4711, 1.0, 0.5289, 5.96e-08, 0.5289, 5.96e-08, 0.5289, 1.0, 0.5289, 1.0, 0.4711, 5.96e-08, 0.4711, 5.96e-08, 0.5289, 1.0, 0.5289, 1.0, 0.4711, 5.96e-08, 0.4711, 5.96e-08, 0.4711, 1.0, 0.4711, 1.0, 0.5289, 5.96e-08, 0.5289, 5.96e-08, 0.4711, 1.0, 0.4711, 1.0, 0.5289, 5.96e-08, 0.5289, 5.96e-08, 0.5289, 1.0, 0.5289, 1.0, 0.4711, 5.96e-08, 0.4711, 5.96e-08, 0.5289, 1.0, 0.5289, 1.0, 0.4711, 5.96e-08, 0.4711, 5.96e-08, 0.4711, 1.0, 0.4711, 1.0, 0.5289, 5.96e-08, 0.5289, 5.96e-08, 0.4711, 1.0, 0.4711, 1.0, 0.5289, 5.96e-08, 0.5289, 5.96e-08, 0.5289, 1.0, 0.5289, 1.0, 0.4711, 5.96e-08, 0.4711, 5.96e-08, 0.5289, 1.0, 0.5289, 1.0, 0.4711, 5.96e-08, 0.4711, 5.96e-08, 0.4711, 1.0, 0.4711, 1.0, 0.5289, 5.96e-08, 0.5289, 5.96e-08, 0.4711, 1.0, 0.4711, 1.0, 0.5289, 5.96e-08, 0.5289, 5.96e-08, 0.5289, 1.0, 0.5289, 1.0, 0.4711, 5.96e-08, 0.4711, 5.96e-08, 0.5289, 1.0, 0.5289, 1.0, 0.4711, 5.96e-08, 0.4711, 5.96e-08, 0.4711, 1.0, 0.4711, 1.0, 0.5289, 5.96e-08, 0.5289, 5.96e-08, 0.4711, 1.0, 0.4711, 1.0, 0.5289, 5.96e-08, 0.5289, 5.96e-08, 0.5289, 1.0, 0.5289, 1.0, 0.4711, 5.96e-08, 0.4711, 5.96e-08, 0.5289, 1.0, 0.5289, 1.0, 0.4711, 5.96e-08, 0.4711, 5.96e-08, 0.4711, 1.0, 0.4711, 1.0, 0.5289, 5.96e-08, 0.5289, 5.96e-08, 0.4711, 1.0, 0.4711, 1.0, 0.5289, 5.96e-08, 0.5289, 5.96e-08, 0.5289, 1.0, 0.5289, 1.0, 0.4711, 5.96e-08, 0.4711, 5.96e-08, 0.5289, 1.0, 0.5289, 1.0, 0.4711, 5.96e-08, 0.4711, 5.96e-08, 0.4711, 1.0, 0.4711, 1.0, 0.5289, 5.96e-08, 0.5289, 5.96e-08, 0.4711, 1.0, 0.4711, 1.0, 0.5289, 5.96e-08, 0.5289, 5.96e-08, 0.5289, 1.0, 0.5289, 1.0, 0.4711, 5.96e-08, 0.4711, 5.96e-08, 0.5289, 1.0, 0.5289, 1.0, 0.4711, 5.96e-08, 0.4711, 5.96e-08, 0.4711, 1.0, 0.4711, 1.0, 0.5289, 5.96e-08, 0.5289, 5.96e-08, 0.4711, 1.0, 0.4711, 1.0, 0.5289, 5.96e-08, 0.5289, 5.96e-08, 0.5289, 1.0, 0.5289, 1.0, 0.4711, 5.96e-08, 0.4711, 5.96e-08, 0.5289, 1.0, 0.5289, 1.0, 0.4711, 5.96e-08, 0.4711, 5.96e-08, 0.4711, 1.0, 0.4711, 1.0, 0.5289, 5.96e-08, 0.5289, 5.96e-08, 0.4711, 1.0, 0.4711, 1.0, 0.5289, 5.96e-08, 0.5289, 5.96e-08, 0.5289, 1.0, 0.5289, 1.0, 0.4711, 5.96e-08, 0.4711, 5.96e-08, 0.5289, 1.0, 0.5289, 1.0, 0.4711, 5.96e-08, 0.4711, 5.96e-08, 0.4711, 1.0, 0.4711, 1.0, 0.5289, 5.96e-08, 0.5289, 5.96e-08, 0.4711, 1.0, 0.4711, 1.0, 0.5289, 5.96e-08, 0.5289, 5.96e-08, 0.5289, 1.0, 0.5289, 1.0, 0.4711, 5.96e-08, 0.4711, 5.96e-08, 0.5289, 1.0, 0.5289, 1.0, 0.4711, 5.96e-08, 0.4711, 5.96e-08, 0.4711, 1.0, 0.4711, 1.0, 0.5289, 5.96e-08, 0.5289, 5.96e-08, 0.4711, 1.0, 0.4711, 1.0, 0.5289, 5.96e-08, 0.5289, 5.96e-08, 0.5289, 1.0, 0.5289, 1.0, 0.4711, 5.96e-08, 0.4711, 5.96e-08, 0.5289, 1.0, 0.5289, 1.0, 0.4711, 5.96e-08, 0.4711, 5.96e-08, 0.4711, 1.0, 0.4711, 1.0, 0.5289, 5.96e-08, 0.5289, 5.96e-08, 0.4711, 1.0, 0.4711, 1.0, 0.5289, 5.96e-08, 0.5289, 5.96e-08, 0.5289, 1.0, 0.5289, 1.0, 0.4711, 5.96e-08, 0.4711, 5.96e-08, 0.5289, 1.0, 0.5289, 1.0, 0.4711, 5.96e-08, 0.4711, 5.96e-08, 0.4711, 1.0, 0.4711, 1.0, 0.5289, 5.96e-08, 0.5289, 5.96e-08, 0.4711, 1.0, 0.4711, 1.0, 0.5289, 5.96e-08, 0.5289, 5.96e-08, 0.5289, 1.0, 0.5289, 1.0, 0.4711, 5.96e-08, 0.4711, 5.96e-08, 0.5289, 1.0, 0.5289, 1.0, 0.4711, 5.96e-08, 0.4711, 5.96e-08, 0.4711, 1.0, 0.4711, 1.0, 0.5289, 5.96e-08, 0.5289, 5.96e-08, 0.4711, 1.0, 0.4711, 1.0, 0.5289, 5.96e-08, 0.5289, 5.96e-08, 0.5289, 1.0, 0.5289, 1.0, 0.4711, 5.96e-08, 0.4711, 5.96e-08, 0.5289, 1.0, 0.5289, 1.0, 0.4711, 5.96e-08, 0.4711, 5.96e-08, 0.4711, 1.0, 0.4711, 1.0, 0.5289, 5.96e-08, 0.5289, 5.96e-08, 0.4711, 1.0, 0.4711, 1.0, 0.5289, 5.96e-08, 0.5289, 5.96e-08, 0.5289, 1.0, 0.5289, 1.0, 0.4711, 5.96e-08, 0.4711, 5.96e-08, 0.5289, 1.0, 0.5289, 1.0, 0.4711, 5.96e-08, 0.4711, 5.96e-08, 0.4711, 1.0, 0.4711, 1.0, 0.5289, 5.96e-08, 0.5289, 5.96e-08, 0.4711, 1.0, 0.4711, 1.0, 0.5289, 5.96e-08, 0.5289, 5.96e-08, 0.5289, 1.0, 0.5289, 1.0, 0.4711, 5.96e-08, 0.4711, 5.96e-08, 0.5289, 1.0, 0.5289, 1.0, 0.4711, 5.96e-08, 0.4711, 5.96e-08, 0.4711, 1.0, 0.4711, 1.0, 0.5289, 5.96e-08, 0.5289, 5.96e-08, 0.4711, 1.0, 0.4711, 1.0, 0.5289, 5.96e-08, 0.5289, 5.96e-08, 0.5289, 1.0, 0.5289, 1.0, 0.4711, 5.96e-08, 0.4711, 5.96e-08, 0.5289, 1.0, 0.5289, 1.0, 0.4711, 5.96e-08, 0.4711, 5.96e-08, 0.4711, 1.0, 0.4711, 1.0, 0.5289, 5.96e-08, 0.5289, 5.96e-08, 0.4711, 1.0, 0.4711, 1.0, 0.5289, 5.96e-08, 0.5289, 0.1999, 0.49, 0.1999, 0.51, 0.8001, 0.51, 0.8001, 0.49, 0.0005757, 0.49, 0.0005757, 0.51, 0.9983, 0.51, 1.001, 0.49, 0.8001, 0.49, 0.8001, 0.51, 0.1999, 0.51, 0.1999, 0.49, 1.001, 0.49, 0.9983, 0.51, 0.0005757, 0.51, 0.0005757, 0.49, 1.0, -8.941e-08, 1.0, 1.0, 0.5, 0.9999, 0.5, 0.0, 1.0, 0.0, 1.0, 1.0, 0.5, 1.0, 0.5, 6.759e-05, 0.1667, 0.475, 0.1667, 0.525, 1.167, 0.525, 1.167, 0.475, 1.167, 0.475, 1.167, 0.525, 0.1667, 0.525, 0.1667, 0.475, 0.55, 0.475, 0.55, 0.525, 0.45, 0.525, 0.45, 0.475, 0.6, 0.0, 0.6, 0.03, 1.0, 0.03, 1.0, 0.0, 0.6, 0.03, 0.6, 0.0, 1.0, 0.0, 1.0, 0.03, -0.01657, 0.6773, -0.01657, 0.7173, 0.9834, 0.7173, 0.9834, 0.6773, 0.5636, 0.4079, 0.5236, 0.4079, 0.5236, 0.3679, 0.5636, 0.3679, 0.5636, -0.01913, 0.5236, -0.01913, 0.5236, -0.05893, 0.5636, -0.05893, 0.41, 0.6773, 0.41, 0.7173, 0.01004, 0.7173, 0.01004, 0.6773, 0.106, 0.4118, 0.106, 0.372, 0.506, 0.372, 0.506, 0.4118, 0.2861, 0.6321, 0.2861, 0.5919, 0.3259, 0.5919, 1.286, 0.5921, 1.286, 0.6321, 0.5436, 0.1678, 0.3235, 0.1678, 0.3235, 0.2078, 0.5436, 0.2078, 0.9834, 0.6773, 0.9834, 0.7173, 0.02323, 0.7173, 0.02323, 0.6773, 0.8316, 0.3697, 0.5598, 0.3697, 0.5598, 0.4057, 0.8316, 0.4057, 0.8316, 0.8948, 0.5598, 0.8948, 0.5598, 0.9308, 0.8316, 0.9308, 0.8316, 0.4057, 0.5598, 0.4057, 0.5598, 0.3697, 0.8316, 0.3697, 0.375, 0.75, 0.625, 0.75, 0.625, 1.0, 0.375, 1.0, 0.8316, 0.3697, 0.5598, 0.3697, 0.5598, 0.4057, 0.8316, 0.4057, 0.8316, -0.05693, 0.5598, -0.05693, 0.5598, -0.02093, 0.8316, -0.02093, 0.8316, 0.4057, 0.5598, 0.4057, 0.5598, 0.3697, 0.8316, 0.3697, 0.8316, -0.02093, 0.5598, -0.02093, 0.5598, -0.05693, 0.8316, -0.05693, 0.8316, -0.02438, 0.5598, -0.02438, 0.5598, 0.01162, 0.8316, 0.01162, 0.8316, -0.05693, 0.5598, -0.05693, 0.5598, -0.02093, 0.8316, -0.02093, 0.8316, 0.01162, 0.5598, 0.01162, 0.5598, -0.02438, 0.8316, -0.02438, 0.8316, -0.02093, 0.5598, -0.02093, 0.5598, -0.05693, 0.8316, -0.05693, 0.7637, 0.1678, 0.5436, 0.1678, 0.5436, 0.2078, 0.7637, 0.2078, 0.506, 0.4118, 0.506, 0.372, 0.106, 0.372, 0.106, 0.4118, 0.2861, 0.6321, 1.286, 0.6321, 1.286, 0.5921, 0.3259, 0.5919, 0.2861, 0.5919, 0.0, 0.5367, 1.0, 0.5367, 1.0, 0.4633, 0.0, 0.4633, 0.0, 0.5367, 1.0, 0.5367, 1.0, 0.4633, 0.0, 0.4633, 0.0, 0.4633, 1.0, 0.4633, 1.0, 0.5367, 0.0, 0.5367, 0.0, 0.4633, 1.0, 0.4633, 1.0, 0.5367, 0.0, 0.5367, 0.0, 0.5367, 1.0, 0.5367, 1.0, 0.4633, 0.0, 0.4633, 0.0, 0.5367, 1.0, 0.5367, 1.0, 0.4633, 0.0, 0.4633, 0.0, 0.4633, 1.0, 0.4633, 1.0, 0.5367, 0.0, 0.5367, 0.0, 0.4633, 1.0, 0.4633, 1.0, 0.5367, 0.0, 0.5367, 0.0, 0.5367, 1.0, 0.5367, 1.0, 0.4633, 0.0, 0.4633, 0.0, 0.5367, 1.0, 0.5367, 1.0, 0.4633, 0.0, 0.4633, 0.0, 0.4633, 1.0, 0.4633, 1.0, 0.5367, 0.0, 0.5367, 0.0, 0.4633, 1.0, 0.4633, 1.0, 0.5367, 0.0, 0.5367, 0.0, 0.5367, 1.0, 0.5367, 1.0, 0.4633, 0.0, 0.4633, 0.0, 0.5367, 1.0, 0.5367, 1.0, 0.4633, 0.0, 0.4633, 0.0, 0.4633, 1.0, 0.4633, 1.0, 0.5367, 0.0, 0.5367, 0.0, 0.4633, 1.0, 0.4633, 1.0, 0.5367, 0.0, 0.5367, 0.0, 0.5367, 1.0, 0.5367, 1.0, 0.4633, 0.0, 0.4633, 0.0, 0.5367, 1.0, 0.5367, 1.0, 0.4633, 0.0, 0.4633, 0.0, 0.4633, 1.0, 0.4633, 1.0, 0.5367, 0.0, 0.5367, 0.0, 0.4633, 1.0, 0.4633, 1.0, 0.5367, 0.0, 0.5367, 0.0, 0.5367, 1.0, 0.5367, 1.0, 0.4633, 0.0, 0.4633, 0.0, 0.5367, 1.0, 0.5367, 1.0, 0.4633, 0.0, 0.4633, 0.0, 0.4633, 1.0, 0.4633, 1.0, 0.5367, 0.0, 0.5367, 0.0, 0.4633, 1.0, 0.4633, 1.0, 0.5367, 0.0, 0.5367, 0.0, 0.5367, 1.0, 0.5367, 1.0, 0.4633, 0.0, 0.4633, 0.0, 0.5367, 1.0, 0.5367, 1.0, 0.4633, 0.0, 0.4633, 0.0, 0.4633, 1.0, 0.4633, 1.0, 0.5367, 0.0, 0.5367, 0.0, 0.4633, 1.0, 0.4633, 1.0, 0.5367, 0.0, 0.5367, 0.0, 0.5367, 1.0, 0.5367, 1.0, 0.4633, 0.0, 0.4633, 0.0, 0.5367, 1.0, 0.5367, 1.0, 0.4633, 0.0, 0.4633, 0.0, 0.4633, 1.0, 0.4633, 1.0, 0.5367, 0.0, 0.5367, 0.0, 0.4633, 1.0, 0.4633, 1.0, 0.5367, 0.0, 0.5367, 0.0, 0.5367, 1.0, 0.5367, 1.0, 0.4633, 0.0, 0.4633, 0.0, 0.5367, 1.0, 0.5367, 1.0, 0.4633, 0.0, 0.4633, 0.0, 0.4633, 1.0, 0.4633, 1.0, 0.5367, 0.0, 0.5367, 0.0, 0.4633, 1.0, 0.4633, 1.0, 0.5367, 0.0, 0.5367, 0.0, 0.5367, 1.0, 0.5367, 1.0, 0.4633, 0.0, 0.4633, 0.0, 0.5367, 1.0, 0.5367, 1.0, 0.4633, 0.0, 0.4633, 0.0, 0.4633, 1.0, 0.4633, 1.0, 0.5367, 0.0, 0.5367, 0.0, 0.4633, 1.0, 0.4633, 1.0, 0.5367, 0.0, 0.5367, 0.0, 0.5367, 1.0, 0.5367, 1.0, 0.4633, 0.0, 0.4633, 0.0, 0.5367, 1.0, 0.5367, 1.0, 0.4633, 0.0, 0.4633, 0.0, 0.4633, 1.0, 0.4633, 1.0, 0.5367, 0.0, 0.5367, 0.0, 0.4633, 1.0, 0.4633, 1.0, 0.5367, 0.0, 0.5367, 0.0, 0.5367, 1.0, 0.5367, 1.0, 0.4633, 0.0, 0.4633, 0.0, 0.5367, 1.0, 0.5367, 1.0, 0.4633, 0.0, 0.4633, 0.0, 0.4633, 1.0, 0.4633, 1.0, 0.5367, 0.0, 0.5367, 0.0, 0.4633, 1.0, 0.4633, 1.0, 0.5367, 0.0, 0.5367, 0.0, 0.5367, 1.0, 0.5367, 1.0, 0.4633, 0.0, 0.4633, 0.0, 0.5367, 1.0, 0.5367, 1.0, 0.4633, 0.0, 0.4633, 0.0, 0.4633, 1.0, 0.4633, 1.0, 0.5367, 0.0, 0.5367, 0.0, 0.4633, 1.0, 0.4633, 1.0, 0.5367, 0.0, 0.5367, 0.0, 0.5367, 1.0, 0.5367, 1.0, 0.4633, 0.0, 0.4633, 0.0, 0.5367, 1.0, 0.5367, 1.0, 0.4633, 0.0, 0.4633, 0.0, 0.4633, 1.0, 0.4633, 1.0, 0.5367, 0.0, 0.5367, 0.0, 0.4633, 1.0, 0.4633, 1.0, 0.5367, 0.0, 0.5367, 0.0, 0.5367, 1.0, 0.5367, 1.0, 0.4633, 0.0, 0.4633, 0.0, 0.5367, 1.0, 0.5367, 1.0, 0.4633, 0.0, 0.4633, 0.0, 0.4633, 1.0, 0.4633, 1.0, 0.5367, 0.0, 0.5367, 0.0, 0.4633, 1.0, 0.4633, 1.0, 0.5367, 0.0, 0.5367, 0.0, 0.5367, 1.0, 0.5367, 1.0, 0.4633, 0.0, 0.4633, 0.0, 0.5367, 1.0, 0.5367, 1.0, 0.4633, 0.0, 0.4633, 0.0, 0.4633, 1.0, 0.4633, 1.0, 0.5367, 0.0, 0.5367, 0.0, 0.4633, 1.0, 0.4633, 1.0, 0.5367, 0.0, 0.5367, 0.0, 0.5367, 1.0, 0.5367, 1.0, 0.4633, 0.0, 0.4633, 0.0, 0.5367, 1.0, 0.5367, 1.0, 0.4633, 0.0, 0.4633, 0.0, 0.4633, 1.0, 0.4633, 1.0, 0.5367, 0.0, 0.5367, 0.0, 0.4633, 1.0, 0.4633, 1.0, 0.5367, 0.0, 0.5367, 0.0, 0.4858, 0.0, 0.5071, 1.0, 0.5071, 1.0, 0.4858, 1.0, 0.4858, 1.0, 0.5071, 0.0, 0.5071, 0.0, 0.4858, 1.0, 0.517, 0.0, 0.517, 0.0, 0.483, 1.0, 0.483, 0.0, 0.4858, 0.0, 0.5071, 1.0, 0.5071, 1.0, 0.4858, 1.0, 0.4858, 1.0, 0.5071, 0.0, 0.5071, 0.0, 0.4858, 1.0, 0.517, 0.0, 0.517, 0.0, 0.483, 1.0, 0.483, 0.45, 0.49, 0.45, 0.51, 0.55, 0.51, 0.55, 0.49, 0.0, 0.49, 0.0, 0.51, 1.0, 0.51, 1.0, 0.49, 0.55, 0.49, 0.55, 0.51, 0.45, 0.51, 0.45, 0.49, 1.0, 0.49, 1.0, 0.51, 0.0, 0.51, 0.0, 0.49, 0.1, 0.0, 0.1, 1.0, 0.0, 1.0, 0.0, 5.96e-08, 0.1, -1.788e-07, 0.1, 1.0, -1.788e-07, 1.0, 0.0, -1.788e-07, 0.0, 0.5367, 1.0, 0.5367, 1.0, 0.4633, 0.0, 0.4633, 0.0, 0.5367, 1.0, 0.5367, 1.0, 0.4633, 0.0, 0.4633, 0.0, 0.4633, 1.0, 0.4633, 1.0, 0.5367, 0.0, 0.5367, 0.0, 0.4633, 1.0, 0.4633, 1.0, 0.5367, 0.0, 0.5367])
me_ck_staircase.materials.append(mat_default)
me_ck_staircase.materials.append(mat_planking)
me_ck_staircase.materials.append(mat_edge_1)
me_ck_staircase.materials.append(mat_edge_2)
me_ck_staircase.materials.append(mat_edge_3)
me_ck_staircase.materials.append(mat_edge_4)
me_ck_staircase.use_remesh_preserve_volume = False
me_ck_staircase.use_remesh_preserve_attributes = False
me_ck_staircase.use_mirror_vertex_groups = False
me_ck_staircase.update()
me_prim3_mesh = bpy.data.meshes.new('prim3-mesh')
me_prim3_mesh.from_pydata([(2.566, -1.807, 5.776), (-2.433, -1.807, 1.275), (2.433, -1.807, 5.925), (-2.566, -1.807, 1.424), (-2.5, 0.14, 4.5), (-2.5, 2.5, 4.5), (2.5, 0.14, 4.5), (2.5, 2.5, 4.5), (2.5, 0.14, 7.0), (-2.5, 0.14, 7.0), (-2.5, -2.5, 4.5), (-2.5, -2.5, 7.0), (-2.503, -1.809, 0.00316), (-2.503, -0.2094, 0.00316), (2.496, -1.809, 4.504), (2.496, -0.2094, 4.504), (-2.433, -0.2094, 1.275), (2.566, -0.2094, 5.776), (-2.566, -0.2094, 1.424), (2.433, -0.2094, 5.925), (-2.5, -2.5, 2.384e-07), (2.5, -2.5, 4.768e-07), (-2.5, 2.5, 2.384e-07), (2.5, 2.5, 4.768e-07), (2.5, -2.5, 4.5), (-2.5, -2.0, 4.5), (2.5, -2.0, 4.5), (-2.446, 0.14, 9.1), (-2.5, 0.14, 9.1), (-2.446, 0.14, 7.0)], [], [(1, 0, 2, 3), (5, 4, 6, 7), (4, 9, 8, 6), (10, 4, 9, 11), (13, 12, 14, 15), (17, 16, 18, 19), (20, 21, 23, 22), (10, 24, 26, 25), (29, 9, 28, 27)])
_uv = me_prim3_mesh.uv_layers.new(name='prim3-map0')
_uv.uv.foreach_set('vector', [0.0, 0.0, 0.0, 0.0, 0.0, 0.0, 0.0, 0.0, 0.0, 0.0, 0.0, 0.0, 0.0, 0.0, 0.0, 0.0, 0.0, 0.0, 0.0, 0.0, 0.0, 0.0, 0.0, 0.0, 0.0, 0.0, 0.0, 0.0, 0.0, 0.0, 0.0, 0.0, 0.0, 0.0, 0.0, 0.0, 0.0, 0.0, 0.0, 0.0, 0.0, 0.0, 0.0, 0.0, 0.0, 0.0, 0.0, 0.0, 0.0, 0.0, 1.0, 0.0, 1.0, 1.0, 0.0, 1.0, 0.0, 0.0, 1.0, 0.0, 1.0, 1.0, 0.0, 1.0, 0.0, 0.0, 0.0, 0.0, 0.0, 0.0, 0.0, 0.0])
_uv.active_render = True
_uv = me_prim3_mesh.uv_layers.new(name='prim0-map0')
_uv.uv.foreach_set('vector', [0.0, 0.0, 0.0, 0.0, 0.0, 0.0, 0.0, 0.0, 0.0, 0.0, 0.0, 0.0, 0.0, 0.0, 0.0, 0.0, 0.0, 0.0, 0.0, 0.0, 0.0, 0.0, 0.0, 0.0, 0.0, 0.0, 0.0, 0.0, 0.0, 0.0, 0.0, 0.0, 0.0, 0.0, 0.0, 0.0, 0.0, 0.0, 0.0, 0.0, 0.0, 0.0, 0.0, 0.0, 0.0, 0.0, 0.0, 0.0, 0.0, 0.0, 0.0, 0.0, 0.0, 0.0, 0.0, 0.0, 0.0, 0.0, 0.0, 0.0, 0.0, 0.0, 0.0, 0.0, 0.0, 0.0, 0.0, 0.0, 0.0, 0.0, 0.0, 0.0])
_uv = me_prim3_mesh.uv_layers.new(name='prim1-map0')
_uv.uv.foreach_set('vector', [0.0, 0.0, 0.0, 0.0, 0.0, 0.0, 0.0, 0.0, 0.0, 0.0, 0.0, 0.0, 0.0, 0.0, 0.0, 0.0, 0.0, 0.0, 0.0, 0.0, 0.0, 0.0, 0.0, 0.0, 0.0, 0.0, 0.0, 0.0, 0.0, 0.0, 0.0, 0.0, 0.0, 0.0, 0.0, 0.0, 0.0, 0.0, 0.0, 0.0, 0.0, 0.0, 0.0, 0.0, 0.0, 0.0, 0.0, 0.0, 0.0, 0.0, 0.0, 0.0, 0.0, 0.0, 0.0, 0.0, 0.0, 0.0, 0.0, 0.0, 0.0, 0.0, 0.0, 0.0, 0.0, 0.0, 0.0, 0.0, 0.0, 0.0, 0.0, 0.0])
_uv = me_prim3_mesh.uv_layers.new(name='prim2-map0')
_uv.uv.foreach_set('vector', [0.0, 0.0, 0.0, 0.0, 0.0, 0.0, 0.0, 0.0, 0.0, 0.0, 0.0, 0.0, 0.0, 0.0, 0.0, 0.0, 0.0, 0.0, 0.0, 0.0, 0.0, 0.0, 0.0, 0.0, 0.0, 0.0, 0.0, 0.0, 0.0, 0.0, 0.0, 0.0, 0.0, 0.0, 0.0, 0.0, 0.0, 0.0, 0.0, 0.0, 0.0, 0.0, 0.0, 0.0, 0.0, 0.0, 0.0, 0.0, 0.0, 0.0, 0.0, 0.0, 0.0, 0.0, 0.0, 0.0, 0.0, 0.0, 0.0, 0.0, 0.0, 0.0, 0.0, 0.0, 0.0, 0.0, 0.0, 0.0, 0.0, 0.0, 0.0, 0.0])
_uv = me_prim3_mesh.uv_layers.new(name='prim4-map0')
_uv.uv.foreach_set('vector', [0.0, 0.0, 0.0, 0.0, 0.0, 0.0, 0.0, 0.0, 0.0, 0.0, 0.0, 0.0, 0.0, 0.0, 0.0, 0.0, 0.0, 0.0, 0.0, 0.0, 0.0, 0.0, 0.0, 0.0, 0.0, 0.0, 0.0, 0.0, 0.0, 0.0, 0.0, 0.0, 0.0, 0.0, 0.0, 0.0, 0.0, 0.0, 0.0, 0.0, 0.0, 0.0, 0.0, 0.0, 0.0, 0.0, 0.0, 0.0, 0.0, 0.0, 0.0, 0.0, 0.0, 0.0, 0.0, 0.0, 0.0, 0.0, 0.0, 0.0, 0.0, 0.0, 0.0, 0.0, 0.0, 0.0, 0.0, 0.0, 0.0, 0.0, 0.0, 0.0])
_uv = me_prim3_mesh.uv_layers.new(name='prim5-map0')
_uv.uv.foreach_set('vector', [0.0, 0.0, 0.0, 0.0, 0.0, 0.0, 0.0, 0.0, 0.0, 0.0, 0.0, 0.0, 0.0, 0.0, 0.0, 0.0, 0.0, 0.0, 0.0, 0.0, 0.0, 0.0, 0.0, 0.0, 0.0, 0.0, 0.0, 0.0, 0.0, 0.0, 0.0, 0.0, 0.0, 0.0, 0.0, 0.0, 0.0, 0.0, 0.0, 0.0, 0.0, 0.0, 0.0, 0.0, 0.0, 0.0, 0.0, 0.0, 0.0, 0.0, 0.0, 0.0, 0.0, 0.0, 0.0, 0.0, 0.0, 0.0, 0.0, 0.0, 0.0, 0.0, 0.0, 0.0, 0.0, 0.0, 0.0, 0.0, 0.0, 0.0, 0.0, 0.0])
_uv = me_prim3_mesh.uv_layers.new(name='UVMap')
_uv.uv.foreach_set('vector', [0.0, 0.0, 0.0, 0.0, 0.0, 0.0, 0.0, 0.0, 0.0, 0.0, 0.0, 0.0, 0.0, 0.0, 0.0, 0.0, 0.0, 0.0, 0.0, 0.0, 0.0, 0.0, 0.0, 0.0, 0.0, 0.0, 0.0, 0.0, 0.0, 0.0, 0.0, 0.0, 0.0, 0.0, 0.0, 0.0, 0.0, 0.0, 0.0, 0.0, 0.0, 0.0, 0.0, 0.0, 0.0, 0.0, 0.0, 0.0, 0.0, 0.0, 0.0, 0.0, 0.0, 0.0, 0.0, 0.0, 0.0, 0.0, 0.0, 0.0, 0.0, 0.0, 0.0, 0.0, 0.0, 0.0, 0.0, 0.0, 0.0, 0.0, 0.0, 0.0])
me_prim3_mesh.materials.append(mat_material0_material_003)
me_prim3_mesh.use_remesh_preserve_volume = False
me_prim3_mesh.use_remesh_preserve_attributes = False
me_prim3_mesh.use_mirror_vertex_groups = False
me_prim3_mesh.update()

# ---- objects
ob_light = bpy.data.objects.new('Light', light_light)
ob_prim5 = bpy.data.objects.new('prim5', me_prim5_mesh)
ob_cube = bpy.data.objects.new('Cube', me_ck_staircase)
ob_prim3 = bpy.data.objects.new('prim3', me_prim3_mesh)

# ---- transforms, parenting, visibility, modifiers, constraints
ob_light.location = (4.076, 1.005, 5.904)
ob_light.rotation_euler = (0.6503, 0.05522, 1.866)
ob_light.lock_rotations_4d = False
ob_light.empty_display_type = 'ARROWS'
ob_light.color = (0.0, 0.0, 0.0, 0.0)
ob_light.lineart.crease_threshold = 0.0
ob_prim5.location = (0.0, 0.0, 0.0)
ob_prim5.lineart.crease_threshold = 0.0
ob_cube.location = (0.0, 0.0, 0.0)
ob_cube.lineart.crease_threshold = 0.0
ob_prim3.location = (0.0, 7.0, 0.0)
ob_prim3.lineart.crease_threshold = 0.0

# ---- collection membership
col_collection.objects.link(ob_light)
col_collection.objects.link(ob_prim5)
col_collection.objects.link(ob_cube)
col_collection.objects.link(ob_prim3)

# ---- scene / render settings (as saved in the file)
scene.frame_start = 1; scene.frame_end = 250; scene.frame_set(0)
scene.render.engine = 'BLENDER_EEVEE_NEXT'
scene.cycles.use_denoising = False
scene.cycles.samples = 128
scene.cycles.sampling_pattern = 'TABULATED_SOBOL'
scene.cycles.use_adaptive_sampling = False
scene.cycles.use_light_tree = False
scene.view_settings.view_transform = 'Filmic'
bpy.context.view_layer.update()

# ---- added for rendering (the .blend has no active camera): camera
cam_auto = bpy.data.cameras.new('AutoCamera')
cam_auto.lens = 50.0
cam_auto.sensor_width = 36.0
cam_auto.clip_end = 1000.0
ob_auto_camera = bpy.data.objects.new('AutoCamera', cam_auto)
scene.collection.objects.link(ob_auto_camera)
ob_auto_camera.location = (14.7211, -14.1654, 16.3269)
ob_auto_camera.rotation_euler = (1.09748, -7.21219e-08, 0.694738)
scene.camera = ob_auto_camera
bpy.context.view_layer.update()
